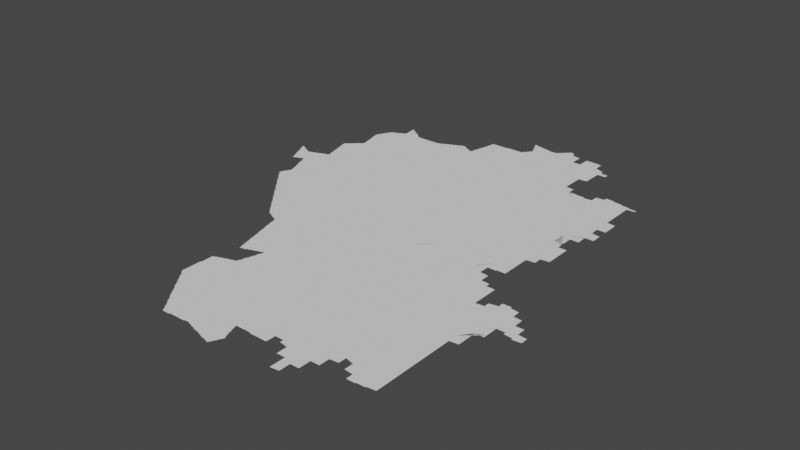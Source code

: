 # Source: new.blend  (saved by Blender 3.3.6; exported with 4.5.12 LTS)
import bpy
from mathutils import Matrix  # noqa: F401  (used for matrix-valued properties, if any)

bpy.ops.wm.read_factory_settings(use_empty=True)
scene = bpy.context.scene
scene.name = 'Scene'

# ---- collections
col_collection = bpy.data.collections.new('Collection'); scene.collection.children.link(col_collection)

# ---- node groups
ng_auto_smooth = bpy.data.node_groups.new('Auto Smooth', 'GeometryNodeTree')
_s = ng_auto_smooth.interface.new_socket(name='Geometry', in_out='OUTPUT', socket_type='NodeSocketGeometry')
_s = ng_auto_smooth.interface.new_socket(name='Geometry', in_out='INPUT', socket_type='NodeSocketGeometry')
_s = ng_auto_smooth.interface.new_socket(name='Angle', in_out='INPUT', socket_type='NodeSocketFloat')
_s.subtype = 'ANGLE'
_s.min_value = 0.0
_s.max_value = 3.142
ng_auto_smooth.is_modifier = True
_N = ng_auto_smooth.nodes; _L = ng_auto_smooth.links
n0 = _N.new('NodeGroupOutput'); n0.name = 'Group Output'; n0.location = (480, -100)
n1 = _N.new('NodeGroupInput'); n1.name = 'Group Input'; n1.location = (-420, -300)
n2 = _N.new('NodeGroupInput'); n2.name = 'Group Input.001'; n2.location = (-60, -100)
n3 = _N.new('GeometryNodeSetShadeSmooth'); n3.name = 'Set Shade Smooth'; n3.location = (120, -100)
n3.domain = 'EDGE'
n4 = _N.new('GeometryNodeSetShadeSmooth'); n4.name = 'Set Shade Smooth.001'; n4.location = (300, -100)
n5 = _N.new('GeometryNodeInputMeshEdgeAngle'); n5.name = 'Edge Angle'; n5.location = (-420, -220)
n6 = _N.new('GeometryNodeInputEdgeSmooth'); n6.name = 'Is Edge Smooth'; n6.location = (-60, -160)
n7 = _N.new('GeometryNodeInputShadeSmooth'); n7.name = 'Is Face Smooth'; n7.location = (-240, -340)
n8 = _N.new('FunctionNodeBooleanMath'); n8.name = 'Boolean Math'; n8.location = (-60, -220)
n9 = _N.new('FunctionNodeCompare'); n9.name = 'Compare'; n9.location = (-240, -180)
n9.operation = 'LESS_EQUAL'
_L.new(n5.outputs[0], n9.inputs[0])
_L.new(n4.outputs[0], n0.inputs[0])
_L.new(n1.outputs[1], n9.inputs[1])
_L.new(n9.outputs[0], n8.inputs[0])
_L.new(n7.outputs[0], n8.inputs[1])
_L.new(n2.outputs[0], n3.inputs[0])
_L.new(n6.outputs[0], n3.inputs[1])
_L.new(n3.outputs[0], n4.inputs[0])
_L.new(n8.outputs[0], n3.inputs[2])
n0.is_active_output = True

# ---- world
world_world = bpy.data.worlds.new('World'); scene.world = world_world
world_world.use_nodes = True; world_world.node_tree.nodes.clear()
_N = world_world.node_tree.nodes; _L = world_world.node_tree.links
n0 = _N.new('ShaderNodeOutputWorld'); n0.name = 'World Output'; n0.location = (300, 300)
n1 = _N.new('ShaderNodeBackground'); n1.name = 'Background'; n1.location = (10, 300)
n1.inputs[0].default_value = (0.05088, 0.05088, 0.05088, 1.0)
_L.new(n1.outputs[0], n0.inputs[0])
n0.is_active_output = True
world_world.color = (0.05088, 0.05088, 0.05088)
world_world.use_sun_shadow = False
world_world.sun_shadow_jitter_overblur = 0.0

# ---- meshes
me_mesh = bpy.data.meshes.new('Mesh')
me_mesh.from_pydata([(97.36, 18.56, -4.162e-08), (97.38, 18.52, -5.375e-08), (97.37, 18.53, -8.147e-08), (97.4, 18.47, -6.68e-08), (97.39, 18.49, -8.909e-08), (97.39, 18.51, -9.597e-08), (97.37, 18.55, -9.687e-08), (97.42, 18.42, -4.162e-08), (97.42, 18.43, -7.581e-08), (97.41, 18.45, -8.914e-08), (97.41, 18.47, -9.926e-08), (97.43, 18.53, -9.891e-08), (97.41, 18.55, -8.971e-08), (97.44, 18.38, -5.951e-08), (97.43, 18.39, -8.657e-08), (97.43, 18.41, -9.234e-08), (97.45, 18.53, -1.074e-07), (97.43, 18.54, -7.195e-08), (97.46, 18.33, -6.541e-08), (97.45, 18.35, -8.694e-08), (97.45, 18.37, -9.835e-08), (97.48, 18.28, -7.387e-08), (97.48, 18.29, -7.67e-08), (97.47, 18.31, -8.934e-08), (97.47, 18.33, -9.871e-08), (97.47, 18.51, -9.777e-08), (97.47, 18.52, -6.835e-08), (97.49, 18.26, -5.865e-08), (97.49, 18.27, -9.317e-08), (97.52, 18.4, -9.988e-08), (97.49, 18.51, -8.444e-08), (97.5, 18.26, -4.162e-08), (97.51, 18.27, -9.11e-08), (97.51, 18.49, -9.681e-08), (97.51, 18.5, -6.409e-08), (97.53, 18.28, -8.306e-08), (97.53, 18.49, -9.349e-08), (97.54, 18.5, -4.528e-08), (97.54, 18.28, -4.528e-08), (97.55, 18.29, -9.419e-08), (97.55, 18.5, -7.799e-08), (97.57, 18.29, -8.49e-08), (97.59, 18.31, -9.789e-08), (97.57, 18.51, -8.942e-08), (97.59, 18.3, -5.693e-08), (97.59, 18.51, -9.603e-08), (97.36, 18.57, -7.485e-08), (97.35, 18.58, -6.455e-08), (97.37, 18.57, -9.196e-08), (97.36, 18.58, -4.412e-08), (97.39, 18.56, -7.753e-08), (97.89, 17.59, -7.627e-08), (97.92, 17.56, -4.217e-08), (97.91, 17.57, -8.269e-08), (97.91, 17.59, -9.626e-08), (97.68, 17.86, -6.354e-08), (97.67, 17.86, -4.162e-08), (97.67, 17.86, -3.329e-08), (97.67, 17.86, -8.99e-08), (97.67, 17.87, -7.741e-08), (97.68, 17.87, -9.195e-08), (97.68, 17.88, -4.412e-08), (97.7, 17.83, -7.037e-08), (97.69, 17.85, -1.009e-07), (97.69, 17.89, -9.317e-08), (97.69, 17.91, -7.489e-08), (97.71, 17.81, -7.698e-08), (97.71, 17.83, -9.627e-08), (97.74, 17.78, -4.217e-08), (97.73, 17.79, -7.798e-08), (97.73, 17.81, -9.926e-08), (97.71, 17.93, -8.91e-08), (97.76, 17.76, -8.1e-08), (97.75, 17.77, -8.814e-08), (97.73, 17.97, -9.937e-08), (97.78, 17.74, -6.597e-08), (97.77, 17.75, -9.294e-08), (97.79, 17.71, -7.491e-08), (97.79, 17.73, -9.519e-08), (97.81, 17.69, -5.501e-08), (97.81, 17.71, -9.848e-08), (97.84, 17.66, -7.597e-08), (97.83, 17.67, -8.587e-08), (97.86, 17.64, -6.354e-08), (97.85, 17.65, -9.094e-08), (97.96, 17.9, -9.988e-08), (97.88, 17.61, -7.166e-08), (97.87, 17.63, -9.399e-08), (97.89, 17.61, -9.76e-08), (97.66, 18.2, -4.162e-08), (97.66, 18.21, -7.401e-08), (97.65, 18.23, -8.751e-08), (97.68, 18.15, -6.3e-08), (97.67, 18.17, -9.786e-08), (97.67, 18.19, -9.234e-08), (97.7, 17.92, -4.412e-08), (97.7, 18.1, -4.528e-08), (97.7, 18.11, -8.025e-08), (97.69, 18.13, -8.914e-08), (97.69, 18.15, -9.761e-08), (97.72, 17.95, -7.753e-08), (97.72, 17.96, -4.162e-08), (97.72, 18.04, -6.515e-08), (97.72, 18.05, -8.722e-08), (97.71, 18.07, -8.694e-08), (97.71, 18.09, -9.518e-08), (97.85, 18.13, -9.988e-08), (97.73, 18.01, -9.453e-08), (97.73, 18.03, -9.122e-08), (97.74, 17.99, -9.814e-08), (97.91, 18.01, -4.994e-08), (97.61, 18.31, -4.162e-08), (97.61, 18.31, -8.99e-08), (97.61, 18.34, -9.988e-08), (97.62, 18.3, -4.162e-08), (97.62, 18.31, -4.772e-08), (97.62, 18.31, -8.99e-08), (97.6, 18.31, -6.859e-08), (97.6, 18.52, -7.521e-08), (97.61, 18.52, -8.152e-08), (97.64, 18.26, -7.618e-08), (97.64, 18.27, -8.152e-08), (97.63, 18.29, -9.09e-08), (97.63, 18.31, -9.926e-08), (97.63, 18.53, -8.934e-08), (97.65, 18.25, -9.716e-08), (97.65, 18.53, -9.829e-08), (97.65, 18.54, -6.3e-08), (97.66, 18.36, -9.988e-08), (97.67, 18.55, -8.407e-08), (97.69, 18.55, -8.136e-08), (97.93, 18.43, -9.988e-08), (97.75, 18.57, -8.517e-08), (97.77, 18.59, -9.922e-08), (97.7, 18.56, -3.329e-08), (97.7, 18.86, -4.578e-08), (97.7, 18.87, -7.568e-08), (97.71, 18.56, -6.972e-08), (97.72, 18.77, -4.661e-08), (97.72, 18.79, -7.658e-08), (97.71, 18.81, -8.639e-08), (97.71, 18.83, -9.128e-08), (97.71, 18.85, -9.688e-08), (97.73, 18.57, -8.6e-08), (97.74, 18.69, -5.76e-08), (97.74, 18.71, -9.169e-08), (97.73, 18.73, -8.961e-08), (97.73, 18.75, -9.073e-08), (97.73, 18.77, -9.688e-08), (97.76, 18.58, -4.162e-08), (97.76, 18.61, -6.049e-08), (97.76, 18.63, -8.236e-08), (97.75, 18.65, -8.823e-08), (97.75, 18.67, -9.104e-08), (97.82, 18.87, -9.988e-08), (97.77, 18.61, -9.98e-08), (97.75, 18.69, -9.954e-08), (97.68, 18.94, -4.439e-08), (97.68, 18.94, -4.162e-08), (97.69, 18.89, -9.44e-08), (97.69, 18.91, -8.963e-08), (97.69, 18.93, -9.439e-08), (97.69, 18.95, -8.602e-08), (97.71, 18.97, -9.176e-08), (97.7, 18.96, -6.562e-08), (97.73, 18.99, -8.094e-08), (97.75, 18.99, -9.926e-08), (97.75, 19.01, -7.732e-08), (97.77, 19.01, -9.926e-08), (97.77, 19.03, -7.55e-08), (97.79, 19.03, -9.76e-08), (97.79, 19.05, -7.468e-08), (97.81, 19.05, -9.681e-08), (97.81, 19.07, -7.135e-08), (97.83, 19.07, -9.129e-08), (97.83, 19.08, -7.132e-08), (97.84, 19.19, -4.661e-08), (97.85, 19.09, -9.399e-08), (97.86, 19.13, -8.157e-08), (97.85, 19.15, -8.768e-08), (97.85, 19.17, -9.44e-08), (97.85, 19.19, -9.692e-08), (97.86, 19.11, -8.732e-08), (97.93, 19.18, -9.988e-08), (97.8, 19.38, -4.439e-08), (97.8, 19.39, -6.972e-08), (97.8, 19.41, -6.409e-08), (97.82, 19.29, -7.747e-08), (97.82, 19.31, -7.937e-08), (97.81, 19.33, -8.928e-08), (97.81, 19.35, -9.111e-08), (97.81, 19.37, -9.61e-08), (97.81, 19.41, -9.681e-08), (97.81, 19.43, -8.067e-08), (97.82, 19.44, -5.771e-08), (97.84, 19.21, -7.425e-08), (97.84, 19.23, -8.435e-08), (97.83, 19.25, -9.481e-08), (97.83, 19.27, -9.884e-08), (97.83, 19.29, -9.926e-08), (97.83, 19.45, -9.885e-08), (97.83, 19.47, -7.821e-08), (97.84, 19.48, -5.438e-08), (97.94, 19.35, -9.988e-08), (97.85, 19.49, -8.737e-08), (97.85, 19.51, -8.147e-08), (98.02, 19.5, -9.988e-08), (97.86, 19.52, -4.412e-08), (97.87, 19.53, -9.317e-08), (97.88, 19.55, -7.713e-08), (97.88, 19.56, -6.526e-08), (97.89, 19.57, -8.908e-08), (97.9, 19.58, -4.412e-08), (97.93, 19.59, -9.654e-08), (97.91, 19.59, -8.032e-08), (98.16, 17.27, -7.391e-08), (98.17, 17.25, -7.935e-08), (98.17, 17.27, -9.63e-08), (98.2, 17.22, -4.412e-08), (98.19, 17.23, -7.904e-08), (98.22, 17.2, -6.126e-08), (98.21, 17.21, -8.669e-08), (98.24, 17.17, -7.132e-08), (98.23, 17.19, -9.317e-08), (97.94, 17.54, -7.897e-08), (97.93, 17.55, -8.905e-08), (97.96, 17.52, -6.597e-08), (97.95, 17.53, -9.282e-08), (97.96, 17.7, -9.988e-08), (97.98, 17.49, -7.391e-08), (97.97, 17.51, -9.372e-08), (98.0, 17.46, -3.329e-08), (97.99, 17.47, -7.894e-08), (97.99, 17.49, -9.848e-08), (98.02, 17.44, -5.527e-08), (98.01, 17.45, -8.469e-08), (98.04, 17.42, -6.023e-08), (98.03, 17.43, -8.904e-08), (98.06, 17.39, -7.132e-08), (98.05, 17.41, -9.839e-08), (98.07, 17.37, -7.55e-08), (98.07, 17.39, -9.788e-08), (98.1, 17.34, -4.217e-08), (98.09, 17.35, -8.229e-08), (98.09, 17.37, -9.926e-08), (98.12, 17.32, -5.28e-08), (98.11, 17.33, -8.791e-08), (98.14, 17.3, -8.352e-08), (98.13, 17.31, -9.282e-08), (98.24, 17.34, -9.988e-08), (98.15, 17.29, -9.197e-08), (98.28, 17.68, -9.988e-08), (98.25, 17.93, -9.988e-08), (98.0, 18.0, -8.74e-08), (98.05, 18.14, -9.988e-08), (98.32, 18.4, -9.988e-08), (98.09, 18.88, -9.988e-08), (98.39, 18.72, -9.988e-08), (98.2, 19.23, -9.988e-08), (97.94, 19.6, -4.412e-08), (97.95, 19.61, -8.032e-08), (97.97, 19.61, -9.208e-08), (97.98, 19.62, -4.162e-08), (97.99, 19.62, -7.753e-08), (98.01, 19.63, -9.11e-08), (98.02, 19.64, -4.162e-08), (98.03, 19.64, -7.753e-08), (98.05, 19.65, -9.095e-08), (98.06, 19.67, -7.708e-08), (98.06, 19.69, -8.747e-08), (98.06, 19.71, -9.327e-08), (98.06, 19.73, -9.552e-08), (98.05, 19.75, -8.721e-08), (98.05, 19.77, -8.99e-08), (98.05, 19.79, -8.952e-08), (98.05, 19.81, -9.156e-08), (98.04, 19.83, -3.329e-08), (98.05, 19.83, -4.994e-08), (98.05, 19.83, -4.994e-08), (98.05, 19.83, -3.329e-08), (98.05, 19.82, -1.33e-07), (98.05, 19.83, -5.993e-08), (98.05, 19.82, -7.491e-08), (98.24, 19.6, -9.988e-08), (98.07, 19.77, -9.988e-08), (98.08, 19.8, -8.338e-08), (98.07, 19.81, -8.92e-08), (98.06, 19.82, -4.162e-08), (98.09, 19.79, -9.158e-08), (98.17, 19.73, -9.759e-08), (98.11, 19.77, -9.135e-08), (98.11, 19.78, -7.299e-08), (98.13, 19.77, -8.269e-08), (98.15, 19.75, -9.067e-08), (98.14, 19.76, -4.412e-08), (98.17, 19.74, -6.748e-08), (98.2, 19.72, -6.542e-08), (98.19, 19.73, -7.713e-08), (98.21, 19.71, -8.557e-08), (98.23, 19.69, -9.294e-08), (98.22, 19.7, -5.28e-08), (98.5, 16.95, -5.916e-08), (98.52, 16.87, -5.327e-08), (98.52, 16.89, -7.976e-08), (98.51, 16.91, -8.768e-08), (98.51, 16.93, -9.119e-08), (98.51, 16.95, -9.926e-08), (98.54, 16.8, -4.578e-08), (98.54, 16.81, -7.425e-08), (98.53, 16.83, -8.49e-08), (98.53, 16.85, -9.227e-08), (98.53, 16.87, -9.786e-08), (98.56, 16.72, -6.451e-08), (98.56, 16.73, -6.784e-08), (98.56, 16.75, -8.386e-08), (98.55, 16.77, -8.963e-08), (98.55, 16.79, -9.532e-08), (98.25, 17.15, -7.55e-08), (98.25, 17.17, -9.677e-08), (98.28, 17.12, -4.217e-08), (98.27, 17.13, -8.186e-08), (98.27, 17.15, -9.721e-08), (98.3, 17.1, -5.327e-08), (98.29, 17.11, -8.768e-08), (98.32, 17.08, -6.873e-08), (98.31, 17.09, -9.367e-08), (98.33, 17.06, -6.409e-08), (98.33, 17.07, -9.859e-08), (98.35, 17.05, -9.19e-08), (98.37, 17.04, -8.101e-08), (98.37, 17.05, -9.681e-08), (98.39, 17.03, -8.566e-08), (98.41, 17.02, -6.409e-08), (98.41, 17.03, -9.642e-08), (98.43, 17.01, -8.981e-08), (98.45, 17.0, -6.409e-08), (98.45, 17.01, -9.681e-08), (98.48, 17.23, -9.988e-08), (98.47, 16.99, -8.566e-08), (98.5, 16.97, -9.539e-08), (98.49, 16.99, -9.677e-08), (98.52, 17.77, -9.988e-08), (98.49, 18.03, -9.988e-08), (98.53, 19.13, -9.988e-08), (98.48, 19.45, -9.988e-08), (98.25, 19.67, -9.848e-08), (98.25, 19.68, -6.869e-08), (98.27, 19.67, -9.364e-08), (98.29, 19.67, -9.364e-08), (98.31, 19.67, -9.364e-08), (98.33, 19.67, -9.364e-08), (98.35, 19.67, -9.364e-08), (98.37, 19.67, -9.364e-08), (98.39, 19.67, -9.364e-08), (98.41, 19.67, -9.364e-08), (98.43, 19.67, -9.364e-08), (98.45, 19.67, -9.364e-08), (98.47, 19.67, -9.364e-08), (98.49, 19.67, -9.364e-08), (98.51, 19.67, -9.364e-08), (98.53, 19.67, -9.364e-08), (98.55, 19.67, -9.38e-08), (98.56, 19.68, -3.329e-08), (98.82, 15.34, -4.217e-08), (98.81, 15.35, -9.741e-08), (98.84, 15.31, -6.516e-08), (98.83, 15.33, -8.978e-08), (98.85, 15.29, -7.713e-08), (98.85, 15.31, -9.419e-08), (98.88, 15.26, -7.611e-08), (98.87, 15.27, -8.557e-08), (98.6, 15.64, -3.329e-08), (98.59, 15.65, -7.877e-08), (98.59, 15.67, -9.623e-08), (98.62, 15.62, -6.326e-08), (98.61, 15.63, -8.718e-08), (98.64, 15.59, -7.412e-08), (98.63, 15.61, -9.317e-08), (98.69, 15.72, -9.988e-08), (98.66, 15.56, -4.217e-08), (98.65, 15.57, -8.186e-08), (98.65, 15.59, -9.848e-08), (98.68, 15.54, -6.633e-08), (98.67, 15.55, -9.122e-08), (98.69, 15.51, -7.658e-08), (98.69, 15.53, -9.253e-08), (98.72, 15.48, -5.327e-08), (98.71, 15.49, -8.536e-08), (98.71, 15.51, -9.652e-08), (98.74, 15.45, -6.973e-08), (98.73, 15.47, -8.936e-08), (98.75, 15.43, -5.502e-08), (98.75, 15.45, -9.867e-08), (98.78, 15.4, -6.326e-08), (98.77, 15.41, -9.523e-08), (98.8, 15.37, -7.283e-08), (98.79, 15.39, -9.117e-08), (98.81, 15.37, -9.713e-08), (98.59, 15.69, -9.156e-08), (98.59, 15.71, -9.156e-08), (98.59, 15.75, -9.622e-08), (98.59, 15.77, -8.975e-08), (98.59, 15.79, -9.323e-08), (98.59, 15.81, -8.99e-08), (98.59, 15.83, -8.99e-08), (98.59, 15.85, -8.99e-08), (98.6, 15.89, -8.74e-08), (98.6, 15.91, -8.74e-08), (98.6, 15.93, -8.74e-08), (98.6, 15.95, -8.74e-08), (98.6, 15.97, -8.968e-08), (98.6, 15.99, -8.324e-08), (98.59, 15.87, -9.6e-08), (98.8, 15.95, -9.988e-08), (98.6, 16.01, -8.324e-08), (98.6, 16.03, -7.547e-08), (98.61, 16.03, -8.953e-08), (98.63, 16.03, -9.926e-08), (98.63, 16.04, -6.459e-08), (98.65, 16.05, -8.49e-08), (98.67, 16.05, -9.221e-08), (98.68, 16.06, -4.162e-08), (98.67, 16.32, -7.339e-08), (98.73, 16.07, -9.865e-08), (98.69, 16.06, -7.142e-08), (98.69, 16.32, -6.459e-08), (98.71, 16.07, -8.664e-08), (98.74, 16.08, -4.412e-08), (98.77, 16.09, -9.738e-08), (98.75, 16.08, -7.937e-08), (98.79, 16.09, -9.73e-08), (98.8, 16.1, -5.375e-08), (98.81, 16.1, -8.152e-08), (98.83, 16.11, -9.269e-08), (98.85, 16.11, -9.533e-08), (98.85, 16.13, -8.159e-08), (98.86, 16.15, -6.207e-08), (98.87, 16.17, -9.103e-08), (98.88, 16.21, -7.277e-08), (98.6, 16.58, -4.606e-08), (98.6, 16.59, -7.753e-08), (98.59, 16.61, -8.707e-08), (98.59, 16.63, -9.104e-08), (98.62, 16.5, -4.439e-08), (98.62, 16.51, -7.436e-08), (98.61, 16.53, -8.564e-08), (98.61, 16.55, -9.179e-08), (98.61, 16.57, -9.973e-08), (98.59, 16.65, -9.788e-08), (98.64, 16.42, -3.329e-08), (98.64, 16.43, -6.326e-08), (98.64, 16.45, -8.334e-08), (98.63, 16.47, -8.92e-08), (98.63, 16.49, -9.968e-08), (98.66, 16.35, -7.807e-08), (98.66, 16.37, -8.016e-08), (98.65, 16.39, -8.823e-08), (98.65, 16.41, -9.562e-08), (98.67, 16.33, -9.073e-08), (98.67, 16.35, -9.77e-08), (98.69, 16.33, -9.752e-08), (98.71, 16.33, -8.972e-08), (98.73, 16.33, -7.973e-08), (98.75, 16.34, -5.845e-08), (98.75, 16.35, -1.011e-07), (98.84, 16.43, -9.988e-08), (98.77, 16.35, -8.85e-08), (98.79, 16.36, -7.88e-08), (98.8, 16.36, -4.528e-08), (98.81, 16.37, -9.518e-08), (98.83, 16.37, -8.694e-08), (98.85, 16.38, -7.277e-08), (99.1, 16.56, -9.988e-08), (98.86, 16.38, -4.162e-08), (98.87, 16.39, -9.31e-08), (98.58, 16.65, -5.76e-08), (98.58, 16.67, -8.157e-08), (98.57, 16.71, -9.257e-08), (98.57, 16.69, -8.71e-08), (98.69, 16.85, -9.988e-08), (98.91, 17.07, -9.988e-08), (98.8, 17.54, -9.988e-08), (98.77, 18.0, -9.988e-08), (98.98, 17.82, -9.988e-08), (98.65, 18.35, -9.988e-08), (98.93, 18.0, -8.74e-08), (98.75, 18.6, -9.988e-08), (98.75, 18.95, -9.988e-08), (99.14, 18.62, -9.988e-08), (98.75, 19.62, -9.988e-08), (98.91, 19.3, -9.988e-08), (98.91, 19.77, -9.927e-08), (98.61, 19.69, -1.006e-07), (98.57, 19.68, -7.38e-08), (98.59, 19.69, -8.894e-08), (98.61, 19.7, -7.058e-08), (98.63, 19.71, -8.684e-08), (98.65, 19.71, -9.907e-08), (98.65, 19.72, -6.564e-08), (98.67, 19.73, -8.566e-08), (98.69, 19.73, -9.681e-08), (98.69, 19.74, -5.693e-08), (98.71, 19.75, -8.714e-08), (98.73, 19.75, -9.51e-08), (98.74, 19.76, -5.438e-08), (98.75, 19.77, -8.2e-08), (98.77, 19.77, -9.317e-08), (98.78, 19.78, -4.412e-08), (98.79, 19.78, -8.091e-08), (98.81, 19.79, -9.11e-08), (98.82, 19.8, -4.162e-08), (98.83, 19.8, -7.485e-08), (98.87, 19.79, -9.699e-08), (98.86, 19.8, -7.885e-08), (98.85, 19.81, -8.314e-08), (98.9, 15.23, -6.869e-08), (98.89, 15.25, -9.294e-08), (98.92, 15.2, -6.978e-08), (98.91, 15.21, -7.935e-08), (98.91, 15.23, -9.546e-08), (98.94, 15.63, -9.988e-08), (98.94, 15.18, -6.193e-08), (98.93, 15.19, -9.568e-08), (98.96, 15.15, -7.192e-08), (98.95, 15.17, -9.394e-08), (98.98, 15.12, -7.165e-08), (98.97, 15.13, -8.229e-08), (98.97, 15.15, -9.926e-08), (99.0, 15.09, -6.516e-08), (98.99, 15.11, -9.106e-08), (99.14, 15.24, -9.988e-08), (99.01, 15.07, -7.787e-08), (99.01, 15.09, -1.016e-07), (99.03, 15.06, -7.138e-08), (99.05, 15.06, -7.491e-08), (99.07, 15.06, -5.427e-08), (99.09, 15.06, -6.819e-08), (99.1, 15.06, -4.578e-08), (99.11, 15.07, -9.614e-08), (99.13, 15.07, -9.364e-08), (99.15, 15.07, -9.253e-08), (99.17, 15.07, -9.756e-08), (99.19, 15.07, -9.174e-08), (99.12, 15.9, -9.988e-08), (98.87, 16.15, -9.935e-08), (98.87, 16.19, -9.463e-08), (98.88, 16.22, -6.63e-08), (98.89, 16.25, -8.897e-08), (98.9, 16.27, -7.955e-08), (98.9, 16.29, -5.845e-08), (98.89, 16.23, -9.679e-08), (98.91, 16.29, -9.77e-08), (99.06, 16.26, -9.988e-08), (98.91, 16.31, -9.742e-08), (98.89, 16.39, -8.529e-08), (98.91, 16.41, -9.881e-08), (98.91, 16.33, -8.523e-08), (98.92, 16.35, -6.784e-08), (98.92, 16.36, -3.329e-08), (98.91, 16.4, -6.459e-08), (98.93, 16.37, -9.919e-08), (98.93, 16.4, -4.994e-08), (98.93, 16.4, -3.329e-08), (98.93, 16.4, -3.329e-08), (98.93, 16.41, -5.993e-08), (98.93, 16.4, -7.704e-08), (98.93, 16.41, -6.991e-08), (98.95, 16.42, -9.988e-08), (98.92, 16.41, -8.279e-08), (98.93, 16.39, -9.364e-08), (99.29, 16.92, -9.988e-08), (99.28, 17.31, -9.988e-08), (99.12, 17.53, -9.988e-08), (99.01, 17.94, -9.988e-08), (99.14, 17.95, -9.988e-08), (99.32, 17.87, -9.988e-08), (99.01, 18.24, -9.988e-08), (99.07, 18.03, -9.364e-08), (99.3, 18.26, -9.988e-08), (99.15, 19.22, -9.988e-08), (99.06, 18.98, -9.988e-08), (99.13, 19.5, -9.988e-08), (98.89, 19.79, -8.032e-08), (98.9, 19.78, -4.412e-08), (99.01, 19.71, -9.988e-08), (98.93, 19.76, -7.753e-08), (98.95, 19.75, -9.062e-08), (98.94, 19.76, -4.162e-08), (98.97, 19.74, -6.995e-08), (98.98, 19.73, -7.824e-08), (99.0, 19.73, -5.586e-08), (98.98, 19.74, -3.329e-08), (99.0, 19.74, -4.162e-08), (99.01, 19.75, -9.349e-08), (99.01, 19.77, -8.963e-08), (99.02, 19.81, -7.47e-08), (99.02, 19.82, -4.606e-08), (99.01, 19.79, -9.455e-08), (99.03, 19.83, -9.692e-08), (99.24, 19.83, -9.988e-08), (99.03, 19.85, -9.073e-08), (99.04, 19.89, -8.089e-08), (99.04, 19.91, -6.049e-08), (99.03, 19.87, -9.175e-08), (99.05, 19.91, -9.816e-08), (99.05, 19.93, -9.415e-08), (99.05, 19.95, -8.897e-08), (99.06, 19.97, -8.386e-08), (99.06, 19.99, -7.14e-08), (99.06, 20.0, -4.578e-08), (99.07, 20.01, -9.662e-08), (99.07, 20.03, -9.111e-08), (99.07, 20.05, -8.639e-08), (99.08, 20.08, -5.827e-08), (99.08, 20.07, -9.516e-08), (99.09, 20.08, -7.491e-08), (99.11, 20.08, -7.491e-08), (99.13, 20.08, -8.351e-08), (99.17, 20.08, -9.27e-08), (99.15, 20.08, -8.005e-08), (99.19, 20.08, -8.324e-08), (99.47, 15.04, -7.351e-08), (99.49, 15.03, -9.908e-08), (99.51, 15.03, -8.914e-08), (99.21, 15.07, -9.156e-08), (99.23, 15.07, -9.156e-08), (99.25, 15.07, -9.292e-08), (99.27, 15.07, -9.272e-08), (99.29, 15.07, -8.756e-08), (99.36, 15.27, -9.988e-08), (99.31, 15.08, -9.639e-08), (99.33, 15.08, -9.003e-08), (99.35, 15.08, -8.892e-08), (99.37, 15.07, -8.942e-08), (99.4, 15.06, -4.578e-08), (99.39, 15.07, -9.79e-08), (99.41, 15.06, -7.513e-08), (99.43, 15.05, -8.738e-08), (99.6, 15.44, -9.988e-08), (99.45, 15.05, -8.966e-08), (99.29, 15.66, -9.988e-08), (99.37, 15.97, -9.988e-08), (99.42, 16.32, -9.988e-08), (99.54, 16.55, -9.988e-08), (99.54, 16.87, -9.988e-08), (99.66, 17.14, -9.988e-08), (99.5, 17.53, -9.988e-08), (99.27, 17.99, -9.364e-08), (99.5, 18.02, -9.364e-08), (99.58, 18.19, -9.988e-08), (99.49, 18.61, -9.988e-08), (99.38, 18.98, -9.988e-08), (99.7, 18.8, -9.988e-08), (99.48, 19.4, -9.988e-08), (99.41, 19.65, -9.988e-08), (99.21, 20.08, -8.985e-08), (99.23, 20.08, -8.74e-08), (99.29, 20.09, -9.787e-08), (99.27, 20.08, -9.241e-08), (99.25, 20.08, -8.74e-08), (99.31, 20.09, -8.99e-08), (99.33, 20.09, -8.99e-08), (99.35, 20.09, -8.99e-08), (99.37, 20.09, -9.355e-08), (99.41, 20.09, -9.75e-08), (99.39, 20.09, -9.435e-08), (99.55, 19.99, -9.988e-08), (99.43, 20.09, -9.094e-08), (99.45, 20.09, -9.275e-08), (99.49, 20.09, -9.884e-08), (99.47, 20.09, -9.275e-08), (99.49, 20.11, -8.043e-08), (99.5, 20.12, -7.689e-08), (99.51, 20.13, -8.048e-08), (99.52, 20.14, -5.28e-08), (99.48, 20.38, -4.162e-08), (99.48, 20.39, -4.412e-08), (99.5, 20.34, -4.162e-08), (99.5, 20.35, -7.581e-08), (99.49, 20.37, -8.914e-08), (99.48, 20.38, -9.579e-08), (99.48, 20.39, -7.491e-08), (99.49, 20.39, -4.772e-08), (99.49, 20.38, -7.852e-08), (99.52, 20.3, -5.438e-08), (99.51, 20.31, -9.148e-08), (99.51, 20.33, -9.221e-08), (99.52, 20.35, -9.988e-08), (99.51, 20.38, -7.202e-08), (99.54, 15.02, -5.375e-08), (99.53, 15.03, -9.692e-08), (99.55, 15.02, -8.016e-08), (99.64, 15.07, -9.988e-08), (99.57, 15.01, -8.723e-08), (99.6, 15.0, -4.162e-08), (99.59, 15.01, -9.349e-08), (99.61, 15.0, -9.442e-08), (99.63, 14.99, -8.946e-08), (99.65, 14.99, -9.844e-08), (99.67, 14.98, -5.76e-08), (99.67, 14.99, -9.848e-08), (99.69, 14.98, -8.646e-08), (99.71, 14.97, -8.863e-08), (99.72, 14.97, -7.441e-08), (99.73, 14.99, -6.046e-08), (99.74, 15.01, -7.753e-08), (99.75, 15.03, -9.11e-08), (99.76, 15.04, -4.162e-08), (99.73, 15.25, -9.972e-08), (99.7, 15.32, -9.988e-08), (99.75, 15.21, -9.75e-08), (99.72, 15.3, -7.68e-08), (99.72, 15.31, -5.993e-08), (99.72, 15.31, -5.993e-08), (99.73, 15.27, -8.777e-08), (99.72, 15.29, -7.513e-08), (99.72, 15.31, -3.329e-08), (99.72, 15.31, -5.089e-08), (99.73, 15.31, -4.994e-08), (99.75, 15.31, -9.772e-08), (99.74, 15.31, -4.994e-08), (99.78, 15.09, -9.41e-08), (99.77, 15.15, -9.258e-08), (99.75, 15.19, -9.603e-08), (99.74, 15.23, -7.955e-08), (99.74, 15.24, -4.528e-08), (99.76, 15.05, -7.635e-08), (99.77, 15.07, -9.317e-08), (99.77, 15.13, -9.848e-08), (99.76, 15.17, -8.152e-08), (99.76, 15.18, -5.951e-08), (99.77, 15.31, -9.156e-08), (99.78, 15.08, -4.412e-08), (99.79, 15.11, -8.435e-08), (99.78, 15.13, -5.993e-08), (99.79, 15.31, -9.381e-08), (99.93, 15.4, -9.988e-08), (99.81, 15.31, -9.503e-08), (99.83, 15.31, -9.514e-08), (99.7, 15.45, -9.364e-08), (99.67, 15.62, -2.497e-08), (99.68, 15.55, 0.0), (99.68, 15.68, -4.994e-08), (99.74, 15.54, -9.988e-08), (99.74, 15.58, -9.988e-08), (99.74, 15.62, -9.988e-08), (99.69, 15.76, -9.988e-08), (99.88, 15.65, -9.988e-08), (99.65, 16.13, -9.988e-08), (100.0, 15.86, -9.988e-08), (99.93, 16.17, -9.988e-08), (99.8, 16.47, -9.988e-08), (99.84, 16.78, -9.988e-08), (99.6, 17.78, -9.988e-08), (99.79, 17.47, -9.988e-08), (99.7, 17.52, -7.491e-08), (99.67, 17.56, -2.497e-08), (99.68, 17.62, 0.0), (99.75, 17.5, -7.491e-08), (99.74, 17.58, -9.988e-08), (99.7, 17.7, -4.994e-08), (99.68, 17.76, 0.0), (99.68, 17.85, 0.0), (99.74, 17.65, -9.988e-08), (99.74, 17.74, -9.988e-08), (99.74, 17.78, -9.988e-08), (99.74, 17.82, -9.988e-08), (99.74, 17.86, -9.988e-08), (99.74, 17.9, -9.988e-08), (99.91, 17.85, -9.988e-08), (99.6, 18.0, -8.74e-08), (99.68, 18.0, 0.0), (99.67, 18.04, -2.497e-08), (99.68, 18.19, -2.497e-08), (99.68, 17.95, 0.0), (99.68, 18.12, 0.0), (99.74, 17.94, -9.988e-08), (99.74, 17.98, -9.988e-08), (99.74, 18.02, -9.988e-08), (99.72, 18.18, -9.988e-08), (99.94, 18.22, -9.988e-08), (99.84, 18.46, -9.988e-08), (99.8, 19.23, -9.988e-08), (100.1, 19.01, -9.988e-08), (99.71, 19.72, -9.988e-08), (99.53, 20.15, -9.256e-08), (99.68, 20.08, -2.497e-08), (99.71, 20.13, -8.74e-08), (99.78, 20.0, -9.988e-08), (99.9, 20.23, -9.988e-08), (99.54, 20.17, -6.796e-08), (99.54, 20.25, -6.3e-08), (99.53, 20.27, -8.498e-08), (99.53, 20.29, -9.454e-08), (99.53, 20.37, -9.36e-08), (99.52, 20.38, -4.162e-08), (99.55, 20.17, -9.587e-08), (99.55, 20.19, -7.713e-08), (99.56, 20.21, -7.277e-08), (99.55, 20.23, -8.737e-08), (99.55, 20.25, -9.885e-08), (99.55, 20.37, -8.983e-08), (99.67, 20.26, -9.988e-08), (99.57, 20.37, -8.972e-08), (99.59, 20.36, -7.937e-08), (99.62, 20.36, -6.308e-08), (99.61, 20.36, -6.187e-08), (99.63, 20.35, -9.419e-08), (99.65, 20.35, -8.942e-08), (99.67, 20.35, -8.912e-08), (99.69, 20.34, -8.001e-08), (99.71, 20.33, -9.926e-08), (99.71, 20.34, -5.69e-08), (99.73, 20.33, -9.411e-08), (99.75, 20.33, -9.231e-08), (99.77, 20.33, -8.523e-08), (99.79, 20.33, -8.147e-08), (99.81, 20.33, -9.76e-08), (99.81, 20.34, -7.166e-08), (99.83, 20.35, -9.587e-08), (99.83, 20.36, -7.135e-08), (99.85, 15.31, -9.264e-08), (99.87, 15.31, -9.774e-08), (99.9, 15.3, -4.578e-08), (99.89, 15.31, -9.752e-08), (99.91, 15.3, -4.994e-08), (99.93, 15.3, -9.021e-08), (99.95, 15.3, -7.491e-08), (99.97, 15.3, -8.351e-08), (99.99, 15.3, -8.652e-08), (100.0, 15.3, -8.992e-08), (100.0, 15.3, -8.416e-08), (100.0, 15.3, -8.904e-08), (100.1, 15.3, -7.325e-08), (100.1, 15.31, -8.694e-08), (100.1, 15.33, -9.339e-08), (100.1, 15.34, -4.162e-08), (100.1, 15.35, -7.142e-08), (100.1, 15.37, -9.251e-08), (100.1, 15.39, -9.136e-08), (100.1, 15.42, -9.118e-08), (100.1, 15.41, -5.716e-08), (100.1, 15.42, -5.438e-08), (100.1, 15.43, -9.427e-08), (100.2, 15.58, -9.988e-08), (100.1, 15.43, -9.739e-08), (100.1, 15.41, -8.032e-08), (100.2, 15.4, -4.162e-08), (100.2, 15.41, -8.452e-08), (100.2, 16.18, -9.988e-08), (100.1, 16.56, -9.988e-08), (100.1, 17.04, -9.988e-08), (100.4, 17.27, -9.988e-08), (99.88, 17.51, -9.364e-08), (100.1, 17.36, -9.988e-08), (99.99, 17.49, -9.988e-08), (100.0, 17.52, -2.497e-08), (100.1, 17.66, -9.988e-08), (100.2, 17.44, -9.988e-08), (100.1, 17.52, -7.491e-08), (100.2, 17.5, -8.74e-08), (100.3, 18.0, -9.988e-08), (100.3, 18.39, -9.988e-08), (100.1, 18.73, -9.988e-08), (100.2, 19.22, -9.988e-08), (100.1, 19.52, -9.988e-08), (99.95, 19.84, -9.988e-08), (100.2, 19.89, -9.988e-08), (99.85, 20.37, -9.449e-08), (99.86, 20.38, -6.597e-08), (99.87, 20.39, -9.399e-08), (99.88, 20.4, -8.096e-08), (99.89, 20.41, -9.306e-08), (99.9, 20.42, -7.785e-08), (99.91, 20.43, -9.185e-08), (99.92, 20.44, -7.755e-08), (99.93, 20.45, -9.067e-08), (99.94, 20.46, -5.327e-08), (99.95, 20.45, -9.587e-08), (99.95, 20.46, -6.685e-08), (99.97, 20.45, -9.003e-08), (100.0, 20.41, -9.175e-08), (99.99, 20.43, -8.587e-08), (99.98, 20.44, -3.329e-08), (100.0, 20.42, -5.28e-08), (100.1, 20.37, -9.898e-08), (100.0, 20.39, -8.439e-08), (100.0, 20.39, -9.76e-08), (100.0, 20.4, -7.166e-08), (100.1, 20.29, -8.132e-08), (100.1, 20.35, -8.303e-08), (100.1, 20.38, -4.217e-08), (100.1, 20.25, -9.762e-08), (100.1, 20.27, -7.42e-08), (100.1, 20.33, -7.491e-08), (100.1, 20.36, -6.088e-08), (100.1, 20.24, -8.189e-08), (100.1, 20.25, -8.914e-08), (100.1, 20.23, -9.531e-08), (100.4, 15.04, -5.438e-08), (100.4, 15.03, -3.329e-08), (100.4, 15.03, -4.994e-08), (100.4, 15.03, -7.136e-08), (100.4, 15.03, -6.544e-08), (100.4, 15.03, -7.953e-08), (100.4, 15.04, -8.99e-08), (100.4, 15.04, -4.162e-08), (100.3, 15.36, -6.638e-08), (100.3, 15.35, -9.103e-08), (100.3, 15.31, -6.748e-08), (100.3, 15.33, -8.626e-08), (100.3, 15.35, -9.848e-08), (100.3, 15.27, -6.409e-08), (100.3, 15.29, -8.566e-08), (100.3, 15.31, -9.208e-08), (100.3, 15.23, -6.409e-08), (100.3, 15.25, -8.469e-08), (100.3, 15.27, -9.681e-08), (100.4, 15.2, -5.771e-08), (100.4, 15.21, -8.566e-08), (100.4, 15.23, -9.681e-08), (100.4, 15.16, -5.771e-08), (100.4, 15.17, -8.424e-08), (100.4, 15.19, -9.809e-08), (100.6, 15.47, -9.988e-08), (100.4, 15.12, -5.771e-08), (100.4, 15.13, -9.001e-08), (100.4, 15.15, -9.676e-08), (100.4, 15.08, -5.438e-08), (100.4, 15.09, -8.192e-08), (100.4, 15.11, -1.005e-07), (100.4, 15.05, -8.25e-08), (100.4, 15.07, -9.548e-08), (100.5, 15.2, -9.988e-08), (100.4, 15.05, -9.317e-08), (100.4, 15.07, -9.988e-08), (100.5, 15.06, -6.326e-08), (100.5, 15.07, -8.67e-08), (100.2, 15.4, -7.753e-08), (100.2, 15.39, -8.217e-08), (100.2, 15.38, -7.401e-08), (100.2, 15.37, -8.785e-08), (100.2, 15.37, -9.976e-08), (100.4, 15.83, -9.988e-08), (100.6, 16.16, -9.988e-08), (100.5, 16.56, -9.988e-08), (100.3, 16.82, -9.988e-08), (100.6, 16.97, -9.988e-08), (100.6, 17.26, -9.988e-08), (100.2, 17.5, -7.491e-08), (100.3, 17.51, -6.243e-08), (100.4, 17.48, -9.988e-08), (100.5, 17.49, -8.74e-08), (100.5, 17.62, -9.988e-08), (100.8, 17.7, -9.988e-08), (100.6, 18.08, -9.988e-08), (100.7, 18.43, -9.988e-08), (100.5, 18.88, -9.988e-08), (100.5, 19.25, -9.988e-08), (100.4, 19.55, -9.988e-08), (100.6, 19.41, -9.988e-08), (100.5, 19.53, -9.193e-08), (100.4, 19.69, -9.666e-08), (100.4, 19.73, -9.447e-08), (100.4, 19.81, -9.664e-08), (100.4, 19.72, -7.048e-08), (100.4, 19.75, -8.751e-08), (100.4, 19.77, -9.234e-08), (100.4, 19.61, -9.322e-08), (100.4, 19.65, -8.732e-08), (100.4, 19.67, -9.51e-08), (100.4, 19.71, -7.513e-08), (100.4, 19.79, -7.581e-08), (100.4, 19.83, -9.926e-08), (100.5, 19.55, -9.542e-08), (100.5, 19.57, -9.27e-08), (100.4, 19.63, -8.777e-08), (100.4, 19.66, -4.528e-08), (100.4, 19.83, -6.541e-08), (100.5, 19.59, -7.955e-08), (100.5, 19.6, -4.528e-08), (100.5, 20.19, -1.034e-07), (100.4, 19.85, -8.938e-08), (100.4, 19.87, -9.598e-08), (100.5, 19.91, -9.444e-08), (100.5, 19.88, -5.951e-08), (100.5, 19.89, -8.2e-08), (100.5, 19.97, -9.821e-08), (100.2, 20.23, -9.921e-08), (100.2, 20.25, -7.753e-08), (100.2, 20.26, -4.162e-08), (100.2, 20.27, -9.079e-08), (100.2, 20.29, -8.225e-08), (100.2, 20.31, -8.971e-08), (100.2, 20.33, -6.928e-08), (100.2, 20.33, -9.926e-08), (100.2, 20.37, -7.167e-08), (100.2, 20.35, -9.481e-08), (100.3, 20.37, -1.118e-07), (100.3, 20.39, -8.684e-08), (100.3, 20.4, -6.088e-08), (100.3, 20.4, -8.108e-08), (100.3, 20.25, -9.988e-08), (100.3, 20.4, -7.491e-08), (100.3, 20.4, -7.491e-08), (100.3, 20.4, -7.491e-08), (100.4, 20.35, -7.859e-08), (100.3, 20.37, -9.208e-08), (100.3, 20.39, -8.092e-08), (100.3, 20.4, -5.827e-08), (100.4, 20.31, -9.848e-08), (100.4, 20.33, -8.737e-08), (100.5, 20.21, -9.9e-08), (100.4, 20.25, -9.835e-08), (100.4, 20.27, -9.5e-08), (100.4, 20.29, -8.565e-08), (100.4, 20.31, -6.3e-08), (100.4, 20.26, -7.166e-08), (100.4, 20.25, -8.112e-08), (100.4, 20.23, -8.98e-08), (100.4, 20.24, -5.527e-08), (100.5, 20.22, -7.166e-08), (100.5, 15.08, -6.122e-08), (100.5, 15.09, -7.935e-08), (100.5, 15.11, -9.76e-08), (100.5, 15.11, -7.025e-08), (100.5, 15.13, -9.306e-08), (100.5, 15.14, -8.475e-08), (100.5, 15.15, -8.616e-08), (100.5, 15.16, -3.329e-08), (100.5, 15.17, -7.814e-08), (100.5, 15.19, -9.681e-08), (100.6, 15.19, -6.973e-08), (100.6, 15.21, -9.294e-08), (100.6, 15.22, -5.28e-08), (100.6, 15.23, -8.557e-08), (100.6, 15.24, -3.329e-08), (100.6, 15.25, -7.679e-08), (100.6, 15.27, -9.113e-08), (100.6, 15.33, -9.943e-08), (100.6, 15.27, -6.796e-08), (100.6, 15.29, -9.196e-08), (100.6, 15.3, -7.232e-08), (100.6, 15.31, -8.505e-08), (100.7, 15.33, -8.697e-08), (100.7, 15.35, -9.052e-08), (100.7, 15.35, -6.748e-08), (100.7, 15.74, -9.988e-08), (100.7, 15.37, -9.037e-08), (100.7, 15.38, -5.527e-08), (100.7, 15.39, -8.309e-08), (100.7, 15.41, -9.926e-08), (100.7, 15.41, -7.491e-08), (100.7, 15.43, -9.508e-08), (100.7, 15.44, -6.633e-08), (100.7, 15.45, -9.067e-08), (100.8, 15.46, -9.231e-08), (100.8, 15.47, -8.229e-08), (100.8, 15.49, -9.926e-08), (100.8, 15.49, -7.299e-08), (100.8, 15.51, -9.5e-08), (100.8, 15.53, -9.778e-08), (100.8, 16.23, -9.988e-08), (100.9, 16.75, -9.988e-08), (100.9, 17.12, -9.988e-08), (100.5, 17.5, -4.994e-08), (100.6, 17.51, -9.364e-08), (100.7, 17.5, -8.74e-08), (100.8, 17.49, -8.74e-08), (100.7, 17.54, -7.491e-08), (100.8, 17.49, -7.491e-08), (100.9, 17.93, -9.988e-08), (100.8, 18.68, -9.988e-08), (100.9, 19.05, -9.988e-08), (100.8, 19.35, -9.988e-08), (100.5, 19.52, -7.194e-08), (100.5, 19.51, -9.536e-08), (100.6, 19.51, -9.363e-08), (100.6, 19.51, -9.257e-08), (100.6, 19.51, -9.024e-08), (100.6, 19.5, -8.234e-08), (100.7, 19.49, -9.875e-08), (100.7, 19.49, -9.775e-08), (100.7, 19.5, -7.072e-08), (100.6, 19.5, -6.784e-08), (100.7, 19.49, -9.253e-08), (100.7, 19.49, -8.788e-08), (100.7, 19.48, -8.894e-08), (100.8, 19.49, -7.626e-08), (100.8, 19.49, -9.848e-08), (100.8, 19.51, -8.229e-08), (100.5, 19.54, -5.375e-08), (100.5, 19.52, -7.852e-08), (100.5, 19.52, -4.439e-08), (100.8, 19.52, -4.412e-08), (100.5, 19.92, -4.162e-08), (100.5, 19.93, -7.67e-08), (100.5, 19.95, -8.934e-08), (100.5, 19.97, -6.733e-08), (100.5, 19.99, -8.723e-08), (100.5, 20.01, -9.603e-08), (100.5, 20.03, -8.714e-08), (100.5, 20.02, -5.771e-08), (100.5, 20.05, -9.317e-08), (100.6, 20.13, -1.159e-07), (100.5, 20.17, -9.594e-08), (100.5, 20.06, -4.439e-08), (100.5, 20.07, -7.67e-08), (100.5, 20.09, -8.934e-08), (100.5, 20.11, -9.926e-08), (100.6, 20.11, -6.733e-08), (100.6, 20.15, -7.926e-08), (100.6, 20.15, -5.993e-08), (100.6, 20.14, -7.262e-08), (100.6, 20.15, -8.761e-08), (100.6, 20.15, -5.868e-08), (100.5, 20.21, -7.821e-08), (100.5, 20.2, -4.412e-08), (100.5, 20.18, -6.869e-08), (100.5, 20.17, -8.238e-08), (101.0, 15.34, -6.543e-08), (101.0, 15.35, -7.749e-08), (101.0, 15.32, -4.162e-08), (101.0, 15.33, -8.403e-08), (101.0, 15.32, -4.717e-08), (101.0, 15.33, -9.77e-08), (101.0, 15.33, -9.468e-08), (101.1, 15.33, -9.128e-08), (101.1, 15.33, -8.952e-08), (101.1, 15.33, -9.04e-08), (100.8, 15.52, -6.354e-08), (100.8, 15.55, -9.427e-08), (100.8, 15.54, -4.217e-08), (100.9, 15.52, -4.217e-08), (100.9, 15.53, -8.346e-08), (100.8, 15.55, -9.801e-08), (101.0, 15.59, -9.988e-08), (100.9, 15.5, -6.126e-08), (100.9, 15.51, -8.834e-08), (100.9, 15.47, -7.025e-08), (100.9, 15.49, -9.289e-08), (100.9, 15.44, -3.329e-08), (100.9, 15.45, -7.749e-08), (100.9, 15.47, -9.408e-08), (100.9, 15.42, -4.412e-08), (100.9, 15.43, -9.243e-08), (101.0, 15.4, -6.023e-08), (101.0, 15.41, -9.566e-08), (101.0, 15.37, -7.166e-08), (101.0, 15.39, -9.399e-08), (101.0, 15.37, -9.76e-08), (101.1, 15.42, -9.988e-08), (101.2, 15.71, -9.988e-08), (100.9, 15.89, -9.988e-08), (101.1, 16.03, -9.988e-08), (100.9, 16.49, -9.988e-08), (101.2, 16.46, -9.988e-08), (101.1, 16.93, -9.547e-08), (101.1, 16.91, -8.919e-08), (101.1, 16.95, -8.975e-08), (101.1, 16.91, -9.717e-08), (101.1, 16.92, -7.283e-08), (101.1, 16.93, -8.805e-08), (101.1, 16.94, -6.023e-08), (101.0, 17.29, -8.226e-08), (101.0, 17.27, -9.597e-08), (101.1, 16.97, -9.111e-08), (101.1, 16.99, -9.215e-08), (101.1, 17.01, -9.458e-08), (101.1, 17.07, -8.715e-08), (101.1, 17.09, -9.105e-08), (101.1, 17.25, -1.013e-07), (101.1, 17.27, -8.256e-08), (101.1, 17.02, -5.873e-08), (101.1, 17.03, -7.006e-08), (101.1, 17.05, -7.491e-08), (101.1, 17.11, -8.788e-08), (101.1, 17.13, -8.975e-08), (101.1, 17.15, -9.111e-08), (101.1, 17.17, -9.215e-08), (101.1, 17.19, -9.458e-08), (101.1, 17.26, -5.771e-08), (101.1, 17.2, -5.872e-08), (101.1, 17.21, -4.92e-08), (101.1, 17.23, -7.491e-08), (101.1, 17.25, -7.202e-08), (100.8, 17.45, -9.635e-08), (100.8, 17.53, -7.349e-08), (100.8, 17.49, -9.597e-08), (100.8, 17.51, -9.603e-08), (100.8, 17.57, -9.813e-08), (100.9, 17.44, -7.142e-08), (100.8, 17.47, -8.25e-08), (100.8, 17.48, -5.375e-08), (100.8, 17.52, -5.951e-08), (100.8, 17.55, -8.972e-08), (100.9, 17.39, -8.231e-08), (100.9, 17.41, -9.11e-08), (100.9, 17.43, -8.152e-08), (100.9, 17.57, -8.024e-08), (100.9, 17.59, -8.745e-08), (100.9, 17.35, -9.365e-08), (100.9, 17.35, -9.926e-08), (100.9, 17.37, -8.953e-08), (100.9, 17.4, -4.162e-08), (100.9, 17.59, -8.707e-08), (100.9, 17.34, -7.154e-08), (100.9, 17.59, -9.128e-08), (100.9, 17.33, -9.235e-08), (100.9, 17.58, -4.578e-08), (100.9, 17.59, -9.525e-08), (101.0, 17.32, -7.606e-08), (100.9, 17.33, -8.032e-08), (101.0, 17.58, -9.177e-08), (101.0, 17.31, -9.34e-08), (101.0, 17.58, -8.334e-08), (101.0, 17.29, -9.405e-08), (101.0, 17.31, -8.25e-08), (101.0, 17.57, -6.881e-08), (101.0, 17.59, -8.324e-08), (101.0, 17.3, -5.438e-08), (101.0, 17.28, -5.951e-08), (101.0, 17.77, -9.558e-08), (101.0, 17.63, -9.28e-08), (101.0, 17.89, -9.754e-08), (101.0, 17.61, -8.563e-08), (101.0, 17.65, -9.804e-08), (101.0, 17.67, -9.076e-08), (101.0, 17.69, -9.275e-08), (101.0, 17.71, -9.276e-08), (101.0, 17.73, -9.77e-08), (101.0, 17.75, -7.156e-08), (101.0, 17.73, -4.717e-08), (101.0, 17.79, -8.324e-08), (101.0, 17.81, -8.563e-08), (101.0, 17.83, -8.788e-08), (101.0, 17.85, -8.952e-08), (101.0, 17.87, -9.076e-08), (101.0, 17.9, -7.373e-08), (101.0, 17.91, -8.928e-08), (101.0, 17.92, -5.327e-08), (101.0, 18.19, -9.988e-08), (101.0, 17.93, -8.928e-08), (101.1, 17.94, -5.327e-08), (101.1, 17.95, -8.928e-08), (101.1, 17.97, -8.879e-08), (101.1, 17.96, -5.327e-08), (101.1, 17.98, -5.327e-08), (101.1, 17.99, -8.928e-08), (101.1, 18.41, -9.963e-08), (101.0, 18.61, -9.988e-08), (101.1, 18.35, -9.954e-08), (101.0, 18.43, -8.824e-08), (101.0, 18.45, -9.681e-08), (101.1, 18.39, -9.687e-08), (101.1, 18.41, -8.422e-08), (101.1, 18.45, -7.275e-08), (101.1, 18.47, -9.399e-08), (101.1, 18.4, -6.193e-08), (101.1, 18.48, -6.354e-08), (101.1, 18.49, -9.083e-08), (101.1, 18.37, -8.937e-08), (101.1, 18.39, -7.635e-08), (101.1, 18.5, -5.327e-08), (101.1, 18.51, -8.87e-08), (101.2, 19.04, -9.988e-08), (100.8, 19.53, -9.016e-08), (100.8, 19.55, -9.662e-08), (101.0, 19.32, -9.988e-08), (100.9, 19.58, -9.988e-08), (101.0, 19.61, -9.927e-08), (101.1, 19.48, -9.988e-08), (100.8, 19.55, -6.748e-08), (100.8, 19.57, -7.06e-08), (100.8, 19.58, -3.329e-08), (100.9, 19.59, -9.542e-08), (100.9, 19.6, -5.868e-08), (100.9, 19.61, -9.253e-08), (100.9, 19.63, -7.166e-08), (100.9, 19.63, -9.736e-08), (100.9, 19.64, -6.352e-08), (100.9, 19.63, -9.625e-08), (100.9, 19.64, -4.578e-08), (100.9, 19.63, -9.056e-08), (100.9, 19.63, -8.796e-08), (101.0, 19.62, -8.416e-08), (101.0, 19.62, -7.39e-08), (101.0, 19.61, -9.614e-08), (101.0, 19.62, -4.578e-08), (101.0, 19.61, -9.087e-08), (101.1, 19.6, -8.416e-08), (101.1, 19.6, -6.972e-08), (101.1, 19.59, -9.58e-08), (101.1, 19.59, -9.614e-08), (101.1, 19.6, -4.578e-08), (101.1, 15.34, -8.299e-08), (101.1, 15.34, -7.588e-08), (101.2, 15.34, -5.427e-08), (101.2, 15.34, -6.054e-08), (101.2, 15.35, -9.458e-08), (101.2, 15.35, -9.188e-08), (101.2, 15.35, -9.26e-08), (101.2, 15.35, -8.848e-08), (101.3, 15.36, -8.517e-08), (101.3, 15.36, -7.547e-08), (101.3, 15.45, -1.028e-07), (101.3, 15.41, -9.458e-08), (101.3, 15.43, -9.585e-08), (101.3, 15.37, -8.952e-08), (101.3, 15.39, -9.094e-08), (101.3, 15.55, -9.313e-08), (101.3, 15.45, -4.786e-08), (101.3, 15.47, -6.948e-08), (101.3, 15.49, -7.816e-08), (101.3, 15.51, -8.359e-08), (101.3, 15.53, -8.685e-08), (101.3, 15.57, -9.156e-08), (101.3, 15.59, -9.174e-08), (101.3, 15.61, -9.264e-08), (101.3, 15.63, -9.252e-08), (101.3, 15.63, -4.661e-08), (101.3, 15.65, -6.187e-08), (101.3, 15.67, -7.588e-08), (101.3, 15.71, -9.143e-08), (101.3, 15.91, -9.566e-08), (101.3, 15.69, -8.164e-08), (101.3, 15.73, -8.848e-08), (101.3, 15.75, -9.018e-08), (101.3, 15.77, -9.156e-08), (101.3, 15.79, -9.156e-08), (101.3, 15.81, -9.144e-08), (101.3, 15.83, -9.275e-08), (101.3, 15.85, -9.275e-08), (101.3, 15.87, -9.275e-08), (101.3, 15.89, -9.215e-08), (101.3, 15.93, -9.364e-08), (101.3, 15.95, -9.364e-08), (101.3, 15.97, -9.364e-08), (101.3, 15.99, -9.921e-08), (101.3, 15.99, -4.786e-08), (101.3, 16.27, -9.864e-08), (101.3, 16.2, -9.988e-08), (101.3, 16.42, -9.988e-08), (101.3, 16.05, -8.886e-08), (101.3, 16.13, -8.319e-08), (101.3, 16.15, -8.25e-08), (101.3, 16.07, -6.187e-08), (101.3, 16.09, -7.491e-08), (101.3, 16.11, -7.491e-08), (101.3, 16.17, -8.324e-08), (101.3, 16.19, -8.324e-08), (101.3, 16.21, -8.324e-08), (101.3, 16.23, -8.324e-08), (101.3, 16.25, -8.468e-08), (101.3, 16.29, -8.694e-08), (101.3, 16.31, -9.597e-08), (101.4, 16.32, -5.375e-08), (101.3, 16.92, -9.988e-08), (101.4, 16.33, -8.514e-08), (101.4, 16.66, -9.988e-08), (101.4, 16.35, -9.221e-08), (101.4, 16.37, -8.09e-08), (101.4, 16.36, -4.162e-08), (101.4, 16.39, -8.761e-08), (101.4, 16.41, -9.848e-08), (101.4, 16.41, -6.564e-08), (101.4, 16.43, -8.498e-08), (101.4, 16.45, -9.51e-08), (101.4, 16.46, -7.256e-08), (101.4, 16.47, -8.152e-08), (101.4, 16.49, -9.024e-08), (101.4, 16.55, -9.453e-08), (101.5, 16.59, -9.519e-08), (101.1, 16.95, -8.94e-08), (101.4, 16.87, -9.988e-08), (101.6, 16.79, -9.988e-08), (101.1, 16.96, -4.217e-08), (101.2, 16.97, -8.229e-08), (101.2, 16.97, -9.926e-08), (101.2, 16.98, -7.299e-08), (101.2, 16.99, -9.508e-08), (101.2, 17.0, -6.633e-08), (101.2, 17.01, -9.067e-08), (101.2, 17.02, -4.412e-08), (101.2, 17.03, -8.346e-08), (101.2, 17.03, -9.926e-08), (101.3, 17.05, -7.658e-08), (101.3, 17.05, -9.587e-08), (101.3, 17.06, -6.597e-08), (101.3, 17.07, -9.755e-08), (101.3, 17.08, -7.243e-08), (101.3, 17.09, -8.557e-08), (101.3, 17.1, -6.04e-08), (101.3, 17.11, -7.749e-08), (101.4, 17.11, -9.149e-08), (101.4, 17.12, -6.973e-08), (101.4, 17.13, -9.294e-08), (101.4, 17.11, -9.681e-08), (101.4, 17.14, -7.518e-08), (101.4, 17.15, -8.539e-08), (101.4, 17.13, -9.587e-08), (101.4, 17.15, -7.283e-08), (101.4, 17.12, -7.135e-08), (101.1, 18.0, -5.327e-08), (101.1, 18.01, -8.24e-08), (101.1, 18.02, -5.327e-08), (101.1, 18.03, -9.947e-08), (101.2, 18.05, -9.073e-08), (101.2, 18.04, -6.126e-08), (101.2, 18.07, -9.275e-08), (101.2, 18.09, -9.275e-08), (101.2, 18.11, -9.275e-08), (101.2, 18.13, -9.275e-08), (101.2, 18.15, -9.275e-08), (101.2, 18.17, -9.275e-08), (101.2, 18.19, -9.275e-08), (101.2, 18.21, -9.275e-08), (101.2, 18.23, -9.275e-08), (101.1, 18.38, -3.329e-08), (101.1, 18.53, -8.094e-08), (101.1, 18.55, -9.926e-08), (101.1, 18.36, -6.193e-08), (101.1, 18.55, -7.627e-08), (101.2, 18.25, -9.275e-08), (101.2, 18.27, -9.275e-08), (101.2, 18.29, -9.275e-08), (101.2, 18.31, -9.275e-08), (101.2, 18.33, -9.275e-08), (101.2, 18.35, -7.693e-08), (101.1, 18.57, -9.76e-08), (101.2, 18.84, -9.988e-08), (101.2, 18.57, -7.037e-08), (101.2, 18.59, -9.492e-08), (101.2, 18.6, -6.633e-08), (101.2, 18.61, -9.099e-08), (101.2, 18.62, -5.327e-08), (101.2, 18.63, -8.768e-08), (101.3, 18.71, -9.522e-08), (101.2, 18.64, -6.578e-08), (101.2, 18.65, -8.229e-08), (101.2, 18.67, -9.926e-08), (101.2, 18.69, -9.687e-08), (101.2, 18.81, -9.777e-08), (101.2, 18.87, -9.496e-08), (101.2, 18.67, -7.627e-08), (101.3, 18.73, -8.283e-08), (101.3, 18.77, -6.334e-08), (101.2, 18.83, -9.364e-08), (101.2, 18.85, -9.364e-08), (101.3, 18.69, -6.465e-08), (101.3, 18.75, -6.48e-08), (101.3, 18.81, -4.661e-08), (101.2, 18.89, -9.814e-08), (101.2, 19.19, -9.584e-08), (101.2, 19.15, -8.324e-08), (101.2, 19.17, -9.848e-08), (101.2, 18.91, -9.188e-08), (101.2, 18.93, -9.926e-08), (101.3, 19.09, -9.754e-08), (101.3, 19.11, -9.411e-08), (101.2, 19.13, -8.975e-08), (101.2, 19.17, -5.29e-08), (101.3, 18.93, -7.299e-08), (101.3, 18.95, -9.508e-08), (101.3, 18.97, -9.064e-08), (101.3, 19.12, -6.703e-08), (101.3, 18.96, -6.873e-08), (101.3, 18.99, -6.852e-08), (101.3, 19.07, -1.002e-07), (101.3, 19.1, -7.135e-08), (101.3, 18.98, -5.327e-08), (101.3, 19.09, -7.491e-08), (101.3, 19.01, -7.814e-08), (101.3, 19.03, -9.76e-08), (101.3, 19.05, -9.926e-08), (101.3, 19.07, -7.469e-08), (101.3, 19.03, -7.025e-08), (101.3, 19.05, -7.698e-08), (101.2, 19.58, -1.012e-07), (101.2, 19.23, -9.468e-08), (101.2, 19.33, -9.15e-08), (101.2, 19.37, -7.921e-08), (101.2, 19.39, -9.614e-08), (101.2, 19.41, -9.089e-08), (101.2, 19.43, -8.975e-08), (101.2, 19.45, -8.45e-08), (101.2, 19.47, -9.587e-08), (101.2, 19.21, -9.291e-08), (101.2, 19.25, -8.571e-08), (101.2, 19.27, -7.046e-08), (101.2, 19.29, -9.36e-08), (101.2, 19.31, -9.111e-08), (101.2, 19.35, -8.359e-08), (101.2, 19.38, -4.578e-08), (101.2, 19.48, -7.135e-08), (101.2, 19.49, -9.104e-08), (101.2, 19.49, -7.135e-08), (101.2, 19.51, -9.587e-08), (101.2, 19.51, -7.275e-08), (101.1, 19.59, -9.056e-08), (101.2, 19.57, -9.885e-08), (101.2, 19.58, -6.972e-08), (101.2, 19.58, -4.578e-08), (101.2, 19.53, -9.339e-08), (101.2, 19.57, -9.469e-08), (101.2, 19.57, -8.796e-08), (101.3, 19.54, -8.71e-08), (101.3, 19.55, -9.399e-08), (101.3, 19.56, -8.416e-08), (101.3, 19.56, -6.703e-08), (101.3, 19.56, -6.564e-08), (101.4, 16.51, -7.277e-08), (101.4, 16.53, -8.711e-08), (101.5, 16.55, -6.409e-08), (101.5, 16.57, -8.49e-08), (101.5, 16.6, -4.412e-08), (101.5, 16.61, -8.025e-08), (101.5, 16.63, -8.953e-08), (101.5, 16.65, -9.926e-08), (101.5, 16.65, -6.904e-08), (101.5, 16.67, -8.751e-08), (101.5, 16.69, -9.603e-08), (101.5, 16.73, -9.708e-08), (101.5, 16.7, -5.771e-08), (101.5, 16.71, -8.407e-08), (101.6, 16.93, -9.981e-08), (101.6, 16.73, -9.221e-08), (101.6, 16.72, -8.123e-08), (101.6, 16.91, -9.906e-08), (101.6, 16.96, -6.599e-08), (101.6, 16.71, -8.738e-08), (101.6, 16.95, -8.138e-08), (101.6, 16.7, -4.162e-08), (101.6, 16.71, -9.246e-08), (101.6, 16.89, -9.659e-08), (101.6, 16.93, -7.732e-08), (101.6, 16.7, -7.142e-08), (101.6, 16.91, -7.627e-08), (101.7, 16.69, -9.25e-08), (101.7, 16.87, -9.095e-08), (101.6, 16.87, -9.76e-08), (101.6, 16.89, -7.468e-08), (101.7, 16.68, -4.439e-08), (101.7, 16.69, -9.44e-08), (101.7, 16.85, -9.208e-08), (101.7, 16.68, -7.513e-08), (101.7, 16.83, -9.04e-08), (101.7, 16.84, -7.135e-08), (101.7, 16.67, -8.694e-08), (101.7, 16.81, -9.005e-08), (101.7, 16.82, -6.703e-08), (101.7, 16.66, -4.439e-08), (101.7, 16.67, -9.43e-08), (101.7, 16.79, -9.185e-08), (101.7, 16.8, -6.633e-08), (101.7, 16.66, -4.395e-08), (101.7, 16.67, -9.083e-08), (101.8, 16.7, -9.988e-08), (101.8, 16.75, -9.006e-08), (101.7, 16.77, -9.083e-08), (101.7, 16.78, -6.126e-08), (101.5, 17.08, -8.325e-08), (101.4, 17.09, -9.399e-08), (101.4, 17.1, -6.703e-08), (101.5, 17.06, -8.054e-08), (101.5, 17.07, -9.282e-08), (101.5, 17.04, -7.632e-08), (101.5, 17.05, -9.185e-08), (101.5, 17.03, -8.928e-08), (101.5, 16.99, -8.71e-08), (101.5, 17.01, -8.791e-08), (101.5, 17.02, -5.327e-08), (101.6, 16.97, -8.518e-08), (101.5, 17.0, -4.217e-08), (101.6, 16.98, -4.217e-08), (101.8, 16.68, -6.633e-08), (101.8, 16.69, -9.5e-08), (101.8, 16.76, -5.327e-08), (101.8, 16.7, -7.283e-08), (101.8, 16.71, -9.848e-08), (101.8, 16.73, -8.743e-08), (101.8, 16.74, -5.327e-08), (101.8, 16.71, -7.935e-08), (101.8, 16.71, -5.993e-08), (101.8, 16.71, -3.329e-08), (101.8, 16.72, -8.358e-08), (101.8, 16.72, -4.217e-08), (101.8, 16.71, -6.126e-08), (101.8, 16.72, -4.217e-08), (97.4, 18.56, 3.329e-08), (97.82, 17.68, 3.329e-08), (97.72, 18.98, 3.329e-08), (98.18, 17.24, -3.66e-08), (98.86, 15.28, -3.603e-08), (98.76, 15.42, 3.329e-08), (99.02, 15.06, 3.329e-08), (98.99, 18.02, -2.497e-08), (99.46, 15.04, 3.329e-08), (99.24, 18.02, -7.491e-08), (99.74, 15.0, 4.162e-08), (100.1, 15.4, 3.329e-08), (100.1, 20.24, 4.162e-08), (100.2, 15.38, 3.329e-08), (100.4, 17.52, -2.497e-08), (100.4, 19.78, -2.3e-08), (100.2, 20.3, 3.329e-08), (100.4, 20.36, 4.162e-08), (100.6, 20.15, 3.329e-08), (100.6, 20.16, 4.217e-08), (101.1, 18.52, 4.162e-08), (101.3, 19.0, 3.329e-08), (101.2, 19.28, 4.162e-08), (101.4, 16.5, 3.329e-08), (101.6, 16.72, 4.162e-08)], [(900, 901)], [(6, 1, 2), (11, 5, 6), (16, 7, 8), (16, 8, 9), (16, 9, 10), (16, 10, 4), (17, 11, 12), (24, 18, 19), (29, 14, 16), (29, 22, 23), (29, 23, 24), (29, 24, 20), (28, 31, 27), (21, 32, 28), (33, 29, 30), (36, 29, 33), (29, 39, 35), (29, 41, 39), (128, 29, 36), (40, 128, 36), (42, 44, 41), (48, 0, 46), (49, 46, 47), (50, 6, 48), (1589, 6, 50), (57, 58, 56), (59, 60, 58), (60, 63, 55), (61, 63, 60), (67, 62, 63), (65, 63, 64), (71, 63, 65), (228, 69, 70), (228, 70, 67), (228, 67, 63), (74, 63, 71), (228, 73, 69), (78, 75, 76), (228, 76, 72), (228, 77, 78), (228, 79, 80), (228, 82, 79), (228, 86, 87), (228, 87, 84), (228, 51, 88), (128, 89, 90), (128, 90, 91), (99, 92, 93), (106, 96, 97), (106, 97, 98), (106, 98, 99), (101, 71, 100), (103, 104, 105), (106, 108, 102), (106, 102, 103), (106, 109, 107), (85, 74, 109), (110, 109, 106), (113, 111, 117), (119, 128, 118), (128, 122, 123), (128, 123, 113), (124, 126, 128), (128, 125, 120), (128, 120, 122), (131, 128, 126), (130, 131, 126), (155, 131, 133), (137, 131, 130), (148, 138, 139), (154, 139, 140), (154, 140, 141), (143, 132, 131), (154, 146, 147), (154, 147, 148), (156, 151, 152), (156, 152, 153), (133, 131, 132), (158, 161, 157), (163, 160, 161), (162, 163, 161), (154, 142, 159), (165, 154, 163), (167, 154, 166), (169, 154, 168), (171, 154, 170), (173, 154, 172), (177, 154, 174), (183, 178, 179), (183, 154, 182), (191, 184, 185), (186, 191, 185), (203, 189, 190), (192, 200, 191), (193, 200, 192), (183, 176, 195), (183, 195, 196), (203, 199, 187), (203, 187, 189), (206, 200, 201), (204, 206, 201), (198, 183, 197), (207, 204, 205), (208, 206, 204), (209, 206, 208), (213, 206, 210), (211, 213, 210), (212, 213, 211), (249, 219, 1592), (249, 1592, 217), (249, 221, 219), (225, 52, 53), (228, 225, 54), (230, 226, 227), (228, 227, 224), (228, 231, 232), (228, 232, 233), (228, 233, 230), (237, 234, 235), (241, 238, 239), (249, 239, 228), (249, 242, 243), (249, 243, 244), (249, 241, 239), (249, 245, 246), (249, 250, 247), (251, 249, 228), (252, 228, 85), (251, 228, 252), (253, 85, 110), (254, 106, 131), (254, 110, 106), (254, 85, 253), (252, 254, 255), (256, 155, 156), (256, 131, 155), (257, 131, 256), (256, 154, 183), (258, 256, 183), (258, 183, 203), (283, 258, 206), (260, 206, 213), (262, 206, 261), (265, 206, 264), (281, 277, 278), (279, 281, 278), (267, 283, 206), (268, 283, 267), (284, 272, 273), (285, 273, 274), (286, 274, 275), (287, 275, 280), (288, 271, 284), (288, 284, 285), (289, 283, 270), (289, 270, 271), (290, 271, 288), (293, 289, 290), (294, 290, 292), (295, 289, 293), (296, 283, 289), (298, 283, 296), (300, 283, 298), (479, 303, 304), (479, 304, 305), (479, 305, 306), (316, 307, 308), (479, 308, 309), (249, 222, 223), (249, 223, 221), (321, 317, 318), (321, 319, 320), (325, 322, 323), (327, 324, 325), (328, 326, 327), (327, 325, 321), (337, 321, 249), (337, 330, 328), (337, 328, 327), (333, 331, 329), (334, 332, 333), (337, 335, 336), (340, 338, 337), (341, 251, 252), (342, 252, 255), (343, 256, 258), (344, 258, 283), (346, 283, 299), (347, 283, 345), (348, 283, 347), (349, 283, 348), (350, 283, 349), (351, 283, 350), (352, 283, 351), (353, 283, 352), (354, 283, 353), (355, 283, 354), (356, 344, 355), (357, 344, 356), (358, 344, 357), (359, 344, 358), (360, 344, 359), (368, 365, 366), (375, 371, 372), (378, 376, 377), (378, 377, 375), (383, 379, 380), (378, 380, 381), (388, 385, 383), (388, 386, 387), (520, 390, 388), (520, 397, 394), (520, 394, 392), (378, 398, 399), (378, 399, 400), (402, 400, 401), (378, 402, 403), (412, 403, 404), (412, 404, 405), (406, 413, 412), (407, 413, 406), (413, 407, 408), (413, 408, 409), (410, 413, 409), (378, 400, 402), (520, 378, 413), (413, 411, 414), (415, 413, 414), (418, 413, 417), (421, 423, 420), (428, 413, 423), (427, 428, 423), (430, 413, 428), (432, 433, 430), (413, 430, 433), (436, 544, 435), (448, 440, 441), (448, 441, 442), (453, 444, 445), (457, 449, 450), (457, 450, 451), (464, 451, 452), (453, 446, 447), (457, 455, 456), (458, 425, 422), (460, 458, 459), (464, 459, 454), (464, 462, 461), (465, 466, 464), (465, 467, 466), (465, 468, 467), (465, 470, 469), (465, 471, 470), (465, 473, 471), (479, 313, 314), (479, 314, 315), (479, 315, 316), (479, 310, 311), (478, 475, 476), (479, 478, 477), (479, 477, 312), (472, 453, 479), (479, 339, 337), (480, 479, 337), (482, 341, 342), (483, 481, 482), (484, 342, 255), (486, 484, 257), (576, 482, 484), (576, 484, 486), (487, 257, 343), (488, 486, 487), (361, 492, 344), (362, 492, 361), (497, 344, 492), (496, 497, 492), (500, 489, 497), (501, 502, 500), (504, 489, 503), (507, 489, 506), (510, 489, 509), (511, 513, 489), (520, 370, 1593), (520, 1593, 368), (519, 515, 516), (520, 516, 369), (522, 517, 519), (530, 526, 527), (530, 527, 524), (520, 530, 522), (532, 1595, 531), (532, 535, 534), (530, 538, 536), (530, 539, 538), (530, 540, 539), (543, 520, 413), (544, 413, 434), (550, 545, 546), (547, 552, 550), (548, 552, 547), (549, 552, 548), (543, 413, 544), (543, 544, 545), (552, 545, 550), (551, 553, 552), (555, 474, 465), (555, 559, 554), (557, 560, 556), (558, 560, 557), (555, 567, 568), (562, 565, 561), (566, 564, 567), (567, 565, 566), (472, 555, 465), (552, 553, 560), (560, 569, 567), (552, 560, 472), (570, 472, 480), (572, 480, 481), (573, 483, 485), (577, 573, 1596), (574, 483, 573), (578, 577, 576), (580, 488, 487), (581, 490, 491), (583, 491, 582), (586, 584, 491), (587, 491, 585), (588, 584, 586), (590, 584, 589), (592, 584, 590), (594, 584, 593), (599, 597, 595), (598, 599, 595), (599, 581, 584), (599, 584, 597), (600, 599, 598), (602, 604, 601), (599, 603, 604), (605, 599, 604), (607, 599, 606), (608, 599, 607), (609, 610, 608), (611, 599, 610), (612, 599, 611), (616, 614, 615), (617, 614, 616), (618, 599, 614), (618, 614, 617), (541, 624, 542), (530, 625, 624), (530, 626, 625), (630, 627, 530), (629, 631, 630), (635, 633, 629), (629, 634, 635), (639, 637, 629), (621, 1597, 639), (622, 639, 629), (629, 530, 520), (638, 629, 640), (641, 640, 543), (642, 641, 552), (748, 641, 642), (643, 642, 472), (644, 643, 570), (645, 570, 571), (646, 571, 572), (647, 1598, 578), (575, 647, 578), (648, 575, 578), (649, 578, 488), (651, 488, 580), (651, 580, 579), (653, 651, 579), (653, 579, 581), (654, 581, 599), (784, 654, 599), (620, 655, 599), (658, 599, 655), (659, 655, 656), (661, 657, 660), (662, 599, 661), (662, 663, 599), (665, 599, 663), (670, 666, 668), (671, 672, 669), (681, 675, 676), (682, 680, 681), (687, 677, 678), (688, 678, 679), (688, 679, 683), (692, 689, 690), (696, 694, 695), (696, 695, 692), (698, 697, 696), (701, 699, 700), (692, 700, 698), (692, 704, 702), (692, 705, 704), (692, 623, 622), (708, 622, 629), (709, 708, 638), (710, 692, 708), (719, 709, 638), (715, 708, 711), (716, 711, 712), (709, 717, 713), (725, 710, 708), (692, 707, 706), (721, 727, 692), (728, 721, 692), (729, 722, 692), (730, 692, 723), (721, 732, 727), (734, 721, 728), (735, 731, 719), (741, 739, 638), (742, 740, 638), (745, 741, 740), (745, 740, 742), (736, 719, 739), (747, 739, 743), (747, 743, 744), (747, 744, 745), (747, 745, 746), (746, 638, 641), (748, 746, 641), (749, 746, 748), (750, 749, 748), (751, 748, 643), (645, 571, 646), (754, 645, 646), (757, 756, 753), (759, 755, 756), (759, 756, 757), (754, 758, 759), (753, 646, 575), (764, 760, 761), (766, 761, 762), (769, 763, 760), (769, 759, 763), (769, 764, 765), (769, 765, 766), (769, 766, 767), (769, 767, 768), (770, 753, 648), (649, 770, 648), (774, 753, 770), (776, 762, 774), (777, 774, 771), (778, 771, 772), (779, 772, 775), (779, 775, 773), (769, 768, 776), (769, 776, 777), (769, 777, 778), (769, 778, 779), (781, 779, 650), (782, 651, 653), (782, 652, 651), (783, 652, 782), (782, 653, 784), (784, 653, 654), (673, 669, 672), (785, 669, 673), (666, 669, 785), (788, 784, 666), (788, 666, 786), (789, 788, 787), (794, 687, 688), (800, 791, 792), (801, 687, 794), (796, 666, 785), (797, 802, 796), (798, 802, 797), (802, 798, 799), (802, 793, 685), (803, 685, 687), (803, 687, 801), (806, 802, 804), (807, 802, 805), (787, 666, 802), (809, 802, 808), (810, 802, 809), (811, 802, 810), (813, 802, 811), (814, 802, 813), (789, 787, 802), (815, 789, 814), (818, 789, 817), (822, 738, 736), (826, 825, 824), (826, 824, 736), (828, 827, 826), (832, 831, 830), (736, 834, 832), (736, 836, 835), (844, 736, 747), (749, 844, 747), (838, 837, 736), (736, 839, 838), (840, 1600, 839), (844, 842, 845), (849, 749, 750), (850, 750, 751), (850, 751, 752), (851, 752, 645), (851, 645, 754), (852, 851, 854), (855, 754, 853), (857, 856, 855), (858, 854, 855), (859, 855, 856), (860, 858, 859), (861, 857, 769), (861, 769, 780), (863, 781, 652), (865, 782, 784), (864, 783, 782), (866, 784, 788), (867, 865, 866), (867, 866, 789), (820, 868, 819), (869, 789, 868), (872, 789, 871), (874, 789, 873), (880, 789, 875), (876, 880, 875), (877, 878, 876), (881, 789, 880), (884, 881, 882), (887, 789, 881), (895, 890, 885), (896, 867, 789), (896, 789, 892), (898, 867, 896), (902, 903, 901), (924, 910, 911), (914, 912, 913), (924, 914, 910), (924, 916, 917), (924, 917, 914), (923, 918, 919), (924, 919, 920), (924, 920, 916), (927, 921, 922), (930, 925, 926), (932, 928, 929), (933, 926, 927), (933, 927, 923), (931, 904, 899), (935, 931, 932), (935, 936, 934), (932, 937, 935), (939, 938, 848), (939, 848, 844), (942, 939, 844), (942, 940, 939), (908, 907, 942), (924, 908, 942), (924, 942, 844), (943, 749, 849), (946, 850, 851), (947, 946, 852), (852, 854, 858), (949, 858, 860), (852, 858, 949), (951, 852, 950), (952, 852, 951), (952, 951, 1603), (953, 1603, 857), (955, 861, 862), (957, 862, 863), (957, 863, 783), (957, 783, 864), (958, 864, 865), (960, 958, 959), (959, 865, 867), (966, 963, 867), (970, 959, 962), (971, 962, 965), (964, 972, 1604), (976, 968, 969), (977, 969, 970), (979, 975, 968), (981, 867, 1002), (867, 973, 964), (982, 978, 973), (984, 986, 983), (987, 984, 981), (990, 1002, 989), (988, 867, 898), (994, 1002, 993), (1000, 1001, 999), (1002, 867, 988), (1004, 998, 1003), (1005, 998, 1004), (1006, 1002, 998), (1009, 998, 1005), (1606, 1006, 1007), (1012, 981, 1002), (1016, 1002, 1010), (1017, 1002, 1014), (1019, 1012, 1018), (930, 1023, 1022), (930, 1025, 1024), (1027, 930, 933), (933, 1029, 1028), (933, 1032, 1031), (933, 1034, 1033), (933, 1036, 1035), (924, 1038, 933), (924, 1041, 1038), (1039, 1043, 1042), (1047, 924, 943), (1039, 1045, 1044), (924, 1050, 1048), (924, 1052, 1051), (924, 1054, 1053), (1061, 924, 1047), (924, 1058, 1056), (924, 1059, 1058), (1047, 943, 944), (1153, 1047, 944), (1062, 944, 945), (1063, 945, 947), (948, 947, 852), (1064, 947, 948), (1065, 852, 952), (1065, 952, 953), (1066, 852, 1065), (1066, 1065, 953), (1067, 948, 1066), (954, 1066, 953), (1068, 948, 1067), (1069, 1067, 954), (1071, 954, 955), (1072, 956, 957), (1076, 960, 1075), (1077, 960, 1076), (1078, 960, 1077), (1079, 960, 1078), (1084, 960, 1080), (1074, 960, 1081), (1087, 1074, 1086), (1091, 961, 974), (1092, 960, 961), (1075, 960, 1092), (987, 1097, 984), (981, 1098, 987), (1101, 1102, 1100), (981, 1106, 1103), (1104, 1109, 981), (1104, 1110, 1109), (1114, 1111, 1104), (1111, 1607, 1112), (1116, 981, 1012), (1118, 1105, 981), (1608, 1104, 1119), (1125, 1122, 1123), (1151, 1123, 1120), (1151, 1126, 1125), (1151, 1128, 1127), (1151, 1129, 1128), (1061, 1130, 1060), (1131, 1132, 1061), (1136, 1131, 1047), (1138, 1133, 1134), (1136, 1138, 1135), (1145, 1141, 1142), (1136, 1143, 1140), (1151, 1148, 1149), (1136, 1147, 1145), (1151, 1121, 1150), (1136, 1151, 1147), (1152, 1136, 1153), (1154, 1153, 1062), (1156, 1154, 1155), (1155, 1062, 945), (1157, 1063, 1064), (1158, 1160, 1063), (1357, 1063, 1160), (1161, 1357, 1160), (1164, 1064, 1216), (1165, 1064, 1164), (1172, 1064, 1165), (1169, 1175, 1174), (1064, 1176, 1170), (1171, 1179, 1064), (1171, 1183, 1182), (1186, 948, 1068), (1187, 1070, 1068), (1187, 1189, 1070), (1191, 948, 1186), (1192, 1186, 1070), (1193, 1070, 1188), (1187, 1194, 1189), (1190, 1195, 1187), (1198, 948, 1191), (1201, 1064, 948), (1204, 1196, 1197), (1208, 1064, 1201), (1208, 1201, 1206), (1211, 1064, 1208), (1213, 1209, 1210), (1214, 1064, 1211), (1216, 1064, 1214), (1219, 1215, 1213), (1220, 1216, 1217), (954, 1200, 1199), (954, 1205, 1200), (1223, 954, 1226), (1223, 1225, 1213), (954, 1227, 1226), (1231, 1232, 1230), (1071, 1233, 1222), (1224, 1237, 1071), (1241, 955, 956), (1071, 1239, 1238), (1406, 1071, 1241), (1071, 1240, 1239), (1071, 1243, 1242), (1245, 1246, 1244), (1071, 1247, 1245), (1252, 1249, 1250), (1254, 1251, 1249), (1250, 1256, 1253), (1250, 1259, 1257), (1261, 1251, 1254), (1250, 1263, 1260), (1250, 1072, 1073), (1250, 956, 1072), (1430, 1250, 1073), (1090, 1074, 1089), (1267, 1074, 1266), (1268, 1073, 1074), (1270, 1074, 1269), (1271, 1268, 1270), (1094, 1266, 1090), (1272, 1267, 1266), (1273, 1275, 1267), (1276, 1277, 1275), (1269, 1074, 1275), (1269, 1275, 1277), (1278, 1279, 1277), (1281, 1269, 1279), (1282, 1279, 1280), (1284, 1269, 1283), (1285, 1269, 1284), (1286, 1269, 1285), (1287, 1269, 1286), (1271, 1270, 1289), (1291, 1271, 1290), (1294, 1271, 1291), (1151, 1296, 1295), (1151, 1297, 1296), (1151, 1299, 1298), (1151, 1300, 1299), (1151, 1301, 1300), (1305, 1301, 1151), (1305, 1303, 1302), (1305, 1304, 1303), (1306, 1309, 1305), (1151, 1312, 1305), (1310, 1314, 1151), (1152, 1321, 1319), (1154, 1152, 1153), (1323, 1325, 1152), (1154, 1330, 1152), (1324, 1334, 1154), (1335, 1324, 1154), (1341, 1154, 1340), (1342, 1340, 1156), (1340, 1353, 1341), (1342, 1354, 1340), (1357, 1156, 1063), (1358, 1356, 1355), (1361, 1362, 1360), (1342, 1365, 1364), (1342, 1369, 1368), (1372, 1342, 1359), (1373, 1357, 1162), (1374, 1156, 1357), (1359, 1156, 1374), (1376, 1357, 1373), (1379, 1357, 1378), (1381, 1357, 1380), (1383, 1357, 1382), (1386, 1357, 1385), (1387, 1389, 1357), (1388, 1389, 1387), (1357, 1389, 1390), (1391, 1357, 1390), (1393, 1357, 1392), (1397, 1357, 1394), (1396, 1397, 1394), (1400, 1397, 1398), (1401, 1398, 1399), (1402, 1397, 1400), (1071, 1403, 1248), (1407, 1408, 1406), (1412, 1406, 1241), (1418, 1261, 1262), (1424, 1241, 1251), (1250, 1420, 1264), (1250, 1422, 1420), (1250, 1431, 1429), (1250, 1433, 1432), (1250, 1435, 1434), (1437, 1250, 1430), (1250, 1439, 1438), (1441, 1444, 1440), (1447, 1442, 1430), (1437, 1449, 1441), (1450, 1445, 1430), (1451, 1430, 1442), (1453, 1265, 1268), (1455, 1265, 1453), (1265, 1456, 1452), (1461, 1454, 1455), (1265, 1462, 1457), (1464, 1466, 1463), (1468, 1265, 1458), (1467, 1470, 1464), (1468, 1472, 1467), (1474, 1476, 1473), (1478, 1486, 1271), (1488, 1479, 1268), (1492, 1480, 1271), (1493, 1481, 1482), (1478, 1494, 1486), (1611, 1489, 1490), (1499, 1292, 1293), (1478, 1271, 1292), (1502, 1478, 1501), (1500, 1497, 1495), (1503, 1498, 1497), (1508, 1506, 1505), (1508, 1509, 1507), (1342, 1612, 1370), (1371, 1512, 1342), (1372, 1514, 1371), (1359, 1517, 1372), (1359, 1519, 1518), (1522, 1359, 1375), (1522, 1523, 1521), (1525, 1375, 1374), (1527, 1613, 1526), (1375, 1526, 1522), (1531, 1525, 1529), (1375, 1530, 1527), (1534, 1375, 1528), (1535, 1528, 1525), (1375, 1532, 1533), (1537, 1534, 1528), (1538, 1536, 1375), (1541, 1375, 1534), (1544, 1375, 1539), (1546, 1375, 1544), (1549, 1375, 1546), (1553, 1375, 1549), (1556, 1551, 1552), (1543, 1556, 1552), (1558, 1543, 1375), (1560, 1375, 1553), (1562, 1357, 1397), (1565, 1357, 1561), (1567, 1357, 1564), (1568, 1374, 1566), (1571, 1374, 1568), (1572, 1525, 1374), (1573, 1569, 1570), (1574, 1572, 1569), (1557, 1575, 1556), (1577, 1558, 1559), (1557, 1578, 1576), (1580, 1557, 1558), (1582, 1584, 1583), (1588, 1579, 1580), (60, 55, 58), (113, 117, 42), (123, 114, 115), (123, 115, 116), (123, 116, 113), (280, 282, 277), (280, 275, 282), (564, 563, 568), (567, 564, 568), (565, 569, 561), (589, 584, 588), (683, 679, 680), (683, 680, 682), (712, 711, 709), (719, 718, 717), (844, 843, 736), (904, 902, 899), (904, 903, 902), (934, 905, 904), (934, 906, 905), (1111, 1113, 1104), (1112, 1113, 1111), (1585, 1587, 1579), (1582, 1587, 1585), (1583, 1587, 1582), (6, 5, 1), (4, 10, 3), (11, 4, 5), (12, 11, 6), (16, 15, 7), (11, 16, 4), (14, 20, 13), (16, 14, 15), (20, 24, 19), (29, 20, 14), (25, 29, 16), (26, 25, 16), (29, 21, 22), (30, 29, 25), (28, 32, 31), (21, 35, 32), (29, 35, 21), (34, 33, 30), (35, 39, 38), (37, 40, 36), (29, 42, 41), (113, 42, 29), (128, 113, 29), (40, 43, 128), (43, 45, 128), (48, 6, 0), (49, 48, 46), (1589, 12, 6), (57, 59, 58), (61, 64, 63), (67, 70, 66), (69, 73, 68), (74, 228, 63), (228, 72, 73), (228, 78, 76), (228, 80, 77), (79, 82, 1590), (228, 81, 82), (85, 228, 74), (84, 87, 83), (228, 84, 81), (228, 88, 86), (228, 54, 51), (128, 94, 89), (128, 93, 94), (95, 71, 65), (106, 105, 96), (93, 106, 99), (101, 74, 71), (106, 103, 105), (106, 107, 108), (128, 106, 93), (110, 85, 109), (113, 112, 111), (113, 116, 112), (45, 118, 128), (119, 124, 128), (122, 120, 121), (125, 128, 91), (127, 129, 126), (129, 130, 126), (131, 106, 128), (134, 137, 130), (136, 142, 135), (137, 143, 131), (154, 148, 139), (142, 154, 141), (145, 156, 144), (149, 133, 132), (151, 155, 150), (154, 145, 146), (156, 155, 151), (154, 156, 145), (158, 162, 161), (163, 159, 160), (162, 164, 163), (159, 142, 136), (1591, 165, 163), (163, 154, 159), (165, 166, 154), (167, 168, 154), (169, 170, 154), (171, 172, 154), (173, 174, 154), (175, 177, 174), (177, 182, 154), (178, 183, 182), (180, 183, 179), (186, 192, 191), (189, 187, 188), (191, 203, 190), (194, 200, 193), (183, 181, 176), (197, 183, 196), (203, 198, 199), (200, 203, 191), (202, 204, 201), (183, 180, 181), (206, 203, 200), (207, 208, 204), (209, 210, 206), (212, 214, 213), (217, 1592, 216), (219, 221, 218), (221, 223, 220), (54, 225, 53), (228, 224, 225), (228, 230, 227), (230, 233, 229), (228, 235, 231), (228, 237, 235), (237, 239, 236), (228, 239, 237), (241, 244, 240), (249, 246, 242), (241, 249, 244), (249, 248, 245), (249, 247, 248), (250, 217, 215), (249, 217, 250), (254, 253, 110), (254, 252, 85), (131, 255, 254), (154, 256, 156), (257, 255, 131), (203, 183, 198), (206, 258, 203), (259, 260, 213), (260, 261, 206), (262, 263, 206), (263, 264, 206), (265, 266, 206), (266, 267, 206), (281, 280, 277), (269, 283, 268), (284, 271, 272), (285, 284, 273), (286, 285, 274), (287, 286, 275), (270, 283, 269), (290, 289, 271), (291, 290, 288), (294, 293, 290), (297, 296, 289), (300, 299, 283), (303, 311, 302), (479, 316, 308), (310, 479, 309), (479, 311, 303), (249, 318, 222), (249, 321, 318), (321, 323, 319), (321, 325, 323), (337, 327, 321), (337, 329, 330), (337, 333, 329), (337, 334, 333), (337, 336, 334), (337, 338, 335), (339, 306, 301), (337, 339, 340), (339, 479, 306), (251, 337, 249), (341, 337, 251), (342, 341, 252), (257, 484, 255), (343, 257, 256), (344, 343, 258), (346, 345, 283), (355, 344, 283), (360, 361, 344), (364, 366, 363), (364, 368, 366), (368, 1593, 367), (373, 375, 372), (375, 377, 374), (373, 378, 375), (378, 381, 376), (378, 383, 380), (383, 385, 382), (385, 388, 384), (378, 388, 383), (388, 390, 386), (390, 392, 389), (378, 520, 388), (391, 394, 1594), (520, 392, 390), (394, 396, 393), (392, 394, 391), (396, 397, 395), (394, 397, 396), (520, 364, 397), (378, 373, 398), (412, 378, 403), (411, 413, 410), (413, 378, 412), (415, 416, 413), (416, 417, 413), (418, 419, 413), (419, 420, 413), (420, 423, 413), (421, 424, 423), (424, 426, 423), (427, 429, 428), (431, 432, 430), (433, 434, 413), (435, 544, 434), (440, 447, 439), (444, 453, 443), (446, 453, 445), (448, 447, 440), (464, 457, 451), (453, 464, 452), (457, 454, 455), (458, 460, 425), (464, 460, 459), (457, 464, 454), (460, 464, 461), (462, 464, 463), (453, 465, 464), (465, 469, 468), (472, 465, 453), (465, 474, 473), (479, 312, 313), (478, 448, 475), (479, 448, 478), (479, 447, 448), (479, 453, 447), (341, 481, 337), (481, 480, 337), (482, 481, 341), (484, 482, 342), (485, 483, 482), (487, 486, 257), (490, 343, 344), (489, 490, 344), (490, 487, 343), (491, 490, 489), (362, 493, 492), (493, 494, 492), (495, 496, 492), (497, 489, 344), (498, 499, 497), (499, 500, 497), (500, 502, 489), (502, 503, 489), (504, 505, 489), (505, 506, 489), (507, 508, 489), (508, 509, 489), (510, 511, 489), (512, 491, 489), (513, 512, 489), (511, 514, 513), (520, 369, 370), (364, 520, 368), (520, 519, 516), (519, 517, 518), (522, 524, 521), (520, 522, 519), (524, 527, 523), (530, 525, 526), (522, 530, 524), (529, 532, 528), (530, 529, 525), (532, 533, 1595), (530, 532, 529), (532, 534, 533), (532, 536, 535), (530, 536, 532), (536, 538, 537), (530, 541, 540), (543, 640, 520), (437, 545, 544), (438, 546, 545), (549, 551, 552), (552, 543, 545), (474, 555, 554), (556, 560, 553), (565, 567, 569), (472, 567, 555), (472, 560, 567), (480, 472, 479), (572, 571, 480), (483, 572, 481), (575, 572, 483), (574, 575, 483), (576, 485, 482), (576, 1596, 485), (1596, 573, 485), (576, 577, 1596), (577, 574, 573), (578, 574, 577), (488, 576, 486), (488, 578, 576), (579, 580, 487), (490, 579, 487), (581, 579, 490), (582, 491, 512), (587, 586, 491), (591, 589, 588), (584, 581, 491), (592, 593, 584), (594, 597, 584), (596, 598, 595), (600, 603, 599), (601, 604, 603), (606, 599, 605), (608, 610, 599), (612, 614, 599), (613, 615, 614), (617, 619, 618), (620, 599, 618), (541, 530, 624), (530, 627, 626), (627, 630, 628), (629, 630, 530), (629, 632, 631), (629, 633, 632), (629, 636, 634), (629, 637, 636), (622, 621, 639), (640, 629, 520), (641, 638, 640), (552, 641, 543), (472, 642, 552), (570, 643, 472), (571, 570, 480), (575, 646, 572), (647, 575, 574), (1598, 647, 574), (578, 1598, 574), (649, 648, 578), (650, 649, 488), (651, 650, 488), (652, 650, 651), (654, 653, 581), (666, 784, 599), (658, 657, 599), (659, 658, 655), (661, 599, 657), (664, 666, 599), (665, 664, 599), (664, 667, 666), (667, 668, 666), (670, 669, 666), (681, 680, 675), (687, 686, 677), (688, 687, 678), (692, 691, 689), (692, 693, 691), (692, 695, 693), (692, 701, 700), (692, 702, 701), (702, 704, 703), (704, 705, 1599), (692, 706, 705), (692, 690, 623), (638, 708, 629), (708, 692, 622), (692, 698, 696), (709, 711, 708), (713, 712, 709), (715, 714, 708), (709, 719, 717), (719, 720, 718), (710, 723, 692), (725, 724, 710), (692, 726, 707), (692, 727, 726), (722, 728, 692), (730, 729, 692), (734, 733, 721), (736, 735, 719), (736, 737, 735), (736, 738, 737), (740, 741, 638), (739, 719, 638), (743, 739, 741), (744, 743, 741), (745, 744, 741), (746, 745, 742), (747, 736, 739), (746, 742, 638), (749, 747, 746), (643, 748, 642), (752, 751, 643), (644, 752, 643), (645, 644, 570), (645, 752, 644), (755, 754, 646), (756, 755, 646), (753, 756, 646), (755, 758, 754), (759, 758, 755), (760, 757, 753), (761, 760, 753), (762, 761, 753), (763, 759, 757), (760, 763, 757), (765, 764, 761), (766, 765, 761), (767, 766, 762), (768, 767, 762), (764, 769, 760), (769, 754, 759), (648, 753, 575), (771, 774, 770), (772, 771, 770), (649, 772, 770), (779, 773, 649), (774, 762, 753), (775, 772, 649), (773, 775, 649), (776, 768, 762), (777, 776, 774), (778, 777, 771), (779, 778, 772), (780, 769, 779), (650, 779, 649), (781, 780, 779), (652, 781, 650), (674, 785, 673), (787, 786, 666), (787, 788, 786), (685, 793, 684), (687, 685, 686), (795, 794, 688), (790, 796, 785), (793, 800, 792), (796, 802, 666), (800, 802, 799), (802, 800, 793), (803, 802, 685), (804, 802, 803), (806, 805, 802), (808, 802, 807), (812, 811, 810), (814, 789, 802), (815, 816, 789), (816, 817, 789), (818, 819, 789), (822, 821, 738), (736, 824, 822), (824, 825, 823), (736, 828, 826), (736, 829, 828), (736, 830, 829), (736, 832, 830), (832, 834, 833), (736, 835, 834), (736, 837, 836), (736, 840, 839), (840, 841, 1600), (736, 843, 840), (844, 845, 843), (844, 846, 842), (844, 848, 846), (850, 849, 750), (751, 750, 748), (851, 850, 752), (769, 853, 754), (854, 851, 754), (855, 854, 754), (769, 855, 853), (769, 857, 855), (859, 858, 855), (857, 859, 856), (857, 860, 859), (862, 861, 780), (863, 862, 781), (862, 780, 781), (783, 863, 652), (865, 864, 782), (866, 865, 784), (789, 866, 788), (819, 868, 789), (869, 870, 789), (870, 871, 789), (872, 873, 789), (874, 875, 789), (876, 878, 880), (877, 879, 878), (882, 881, 880), (883, 882, 880), (886, 885, 789), (887, 886, 789), (888, 887, 881), (885, 889, 789), (891, 885, 886), (893, 892, 789), (889, 893, 789), (894, 889, 885), (890, 894, 885), (897, 896, 892), (1601, 898, 896), (910, 914, 909), (914, 917, 912), (916, 920, 915), (924, 923, 919), (923, 927, 922), (930, 932, 929), (933, 930, 926), (924, 933, 923), (931, 934, 904), (935, 934, 931), (935, 937, 936), (932, 1022, 937), (930, 1022, 932), (848, 938, 847), (939, 940, 1602), (942, 941, 940), (924, 911, 908), (943, 924, 844), (943, 844, 749), (944, 943, 849), (945, 849, 850), (946, 945, 850), (852, 946, 851), (857, 949, 860), (950, 852, 949), (857, 950, 949), (1603, 951, 950), (857, 1603, 950), (953, 952, 1603), (861, 954, 857), (954, 953, 857), (955, 954, 861), (956, 955, 862), (957, 956, 862), (958, 957, 864), (959, 958, 865), (961, 960, 959), (963, 962, 959), (867, 963, 959), (963, 965, 962), (867, 967, 966), (867, 1604, 967), (964, 1604, 867), (969, 968, 959), (970, 969, 959), (975, 974, 959), (968, 975, 959), (974, 961, 959), (980, 979, 968), (867, 982, 973), (983, 982, 867), (984, 983, 867), (981, 984, 867), (983, 986, 985), (989, 1002, 988), (990, 991, 1002), (991, 992, 1002), (1605, 993, 992), (993, 1002, 992), (994, 995, 1002), (995, 997, 1002), (996, 998, 997), (999, 1001, 998), (998, 1002, 997), (1003, 998, 1001), (1007, 1006, 998), (1008, 1007, 998), (1009, 1008, 998), (1011, 1010, 1002), (1006, 1011, 1002), (1013, 1012, 1002), (1015, 1014, 1002), (1016, 1015, 1002), (1017, 1013, 1002), (1018, 1012, 1013), (1020, 1019, 1018), (1021, 1012, 1019), (930, 1024, 1023), (930, 1026, 1025), (930, 1027, 1026), (1027, 933, 1028), (933, 1030, 1029), (933, 1031, 1030), (933, 1033, 1032), (933, 1035, 1034), (933, 1037, 1036), (933, 1038, 1037), (1038, 1041, 1040), (924, 1042, 1041), (1039, 1042, 924), (1048, 1045, 1039), (924, 1048, 1039), (1045, 1048, 1046), (1048, 1050, 1049), (924, 1051, 1050), (924, 1053, 1052), (924, 1055, 1054), (924, 1056, 1055), (1056, 1058, 1057), (924, 1060, 1059), (924, 1061, 1060), (1062, 1153, 944), (945, 944, 849), (1063, 1155, 945), (947, 945, 946), (1064, 1063, 947), (1066, 948, 852), (954, 1067, 1066), (1069, 1068, 1067), (954, 1068, 1069), (1073, 1072, 957), (958, 1073, 957), (1074, 1073, 958), (1080, 960, 1079), (960, 1074, 958), (1082, 1081, 960), (1083, 1082, 960), (1084, 1083, 960), (1085, 1074, 1081), (1086, 1074, 1085), (1087, 1088, 1074), (1088, 1089, 1074), (1093, 1076, 1075), (984, 1096, 1095), (984, 1097, 1096), (981, 1099, 1098), (981, 1100, 1099), (981, 1101, 1100), (981, 1103, 1101), (1105, 1104, 981), (981, 1107, 1106), (981, 1108, 1107), (981, 1109, 1108), (1114, 1115, 1111), (1117, 981, 1116), (1119, 1104, 1105), (1608, 1114, 1104), (1125, 1124, 1122), (1151, 1125, 1123), (1126, 1151, 1127), (1047, 1131, 1061), (1136, 1135, 1131), (1135, 1138, 1134), (1138, 1140, 1137), (1140, 1143, 1139), (1136, 1140, 1138), (1143, 1145, 1142), (1145, 1147, 1144), (1136, 1145, 1143), (1147, 1149, 1146), (1151, 1150, 1148), (1147, 1151, 1149), (1151, 1120, 1121), (1153, 1136, 1047), (1155, 1154, 1062), (1063, 1156, 1155), (1158, 1063, 1157), (1064, 1159, 1157), (1161, 1162, 1357), (1064, 1166, 1159), (1064, 1167, 1166), (1064, 1168, 1167), (1064, 1173, 1168), (1174, 1173, 1064), (1169, 1174, 1064), (1170, 1169, 1064), (1172, 1171, 1064), (1064, 1177, 1176), (1064, 1178, 1177), (1064, 1179, 1178), (1171, 1180, 1179), (1171, 1182, 1180), (1181, 1171, 1172), (1171, 1184, 1183), (1185, 1184, 1171), (1070, 1186, 1068), (1070, 1189, 1188), (1190, 1187, 1068), (954, 1190, 1068), (1193, 1192, 1070), (954, 1199, 1190), (1197, 1196, 948), (1198, 1197, 948), (1202, 1201, 948), (1203, 1202, 948), (1196, 1203, 948), (1212, 1211, 1208), (1217, 1216, 1214), (1219, 1218, 1215), (1221, 1165, 1164), (954, 1207, 1205), (954, 1210, 1207), (1071, 1222, 954), (954, 1213, 1210), (1223, 1213, 954), (1213, 1225, 1219), (954, 1228, 1227), (954, 1229, 1228), (954, 1230, 1229), (954, 1231, 1230), (1222, 1231, 954), (1071, 1234, 1233), (1071, 1235, 1234), (1071, 1236, 1235), (1071, 1237, 1236), (1241, 1071, 955), (1071, 1238, 1224), (1071, 1242, 1240), (1071, 1244, 1243), (1071, 1245, 1244), (1071, 1248, 1247), (1249, 1241, 956), (1250, 1249, 956), (1249, 1251, 1241), (1250, 1253, 1252), (1255, 1254, 1249), (1250, 1257, 1256), (1258, 1254, 1255), (1250, 1260, 1259), (1262, 1261, 1254), (1250, 1264, 1263), (1265, 1430, 1073), (1268, 1265, 1073), (1090, 1266, 1074), (1270, 1268, 1074), (1267, 1275, 1074), (1274, 1275, 1273), (1277, 1279, 1269), (1282, 1281, 1279), (1283, 1269, 1281), (1287, 1270, 1269), (1288, 1287, 1286), (1290, 1271, 1289), (1293, 1292, 1271), (1294, 1293, 1271), (1129, 1151, 1295), (1151, 1298, 1297), (1152, 1151, 1136), (1301, 1305, 1302), (1307, 1306, 1305), (1305, 1308, 1304), (1305, 1309, 1308), (1152, 1310, 1151), (1305, 1312, 1311), (1151, 1313, 1312), (1151, 1314, 1313), (1310, 1315, 1314), (1152, 1316, 1310), (1152, 1317, 1316), (1152, 1318, 1317), (1152, 1319, 1318), (1319, 1321, 1320), (1152, 1322, 1321), (1152, 1325, 1322), (1152, 1326, 1323), (1152, 1327, 1326), (1152, 1328, 1327), (1329, 1328, 1152), (1152, 1330, 1329), (1154, 1331, 1330), (1332, 1331, 1154), (1333, 1332, 1154), (1154, 1334, 1333), (1336, 1335, 1154), (1337, 1336, 1154), (1154, 1338, 1337), (1156, 1340, 1154), (1341, 1343, 1154), (1343, 1338, 1154), (1345, 1344, 1343), (1341, 1345, 1343), (1338, 1343, 1339), (1343, 1347, 1346), (1348, 1347, 1343), (1344, 1348, 1343), (1341, 1349, 1345), (1350, 1349, 1341), (1351, 1350, 1341), (1352, 1351, 1341), (1341, 1353, 1352), (1342, 1355, 1354), (1342, 1358, 1355), (1359, 1342, 1156), (1342, 1360, 1358), (1342, 1361, 1360), (1342, 1363, 1361), (1342, 1364, 1363), (1342, 1366, 1365), (1342, 1367, 1366), (1342, 1368, 1367), (1342, 1370, 1369), (1372, 1371, 1342), (1163, 1373, 1162), (1375, 1359, 1374), (1376, 1377, 1357), (1377, 1378, 1357), (1379, 1380, 1357), (1381, 1382, 1357), (1383, 1384, 1357), (1384, 1385, 1357), (1386, 1387, 1357), (1391, 1392, 1357), (1393, 1394, 1357), (1395, 1396, 1394), (1396, 1398, 1397), (1401, 1400, 1398), (1071, 1404, 1403), (1406, 1404, 1071), (1404, 1406, 1405), (1406, 1409, 1407), (1410, 1409, 1406), (1411, 1410, 1406), (1412, 1411, 1406), (1413, 1412, 1241), (1414, 1413, 1241), (1415, 1414, 1241), (1416, 1415, 1241), (1417, 1416, 1241), (1264, 1419, 1609), (1264, 1420, 1419), (1421, 1251, 1261), (1423, 1417, 1241), (1424, 1423, 1241), (1425, 1424, 1251), (1426, 1425, 1251), (1427, 1426, 1251), (1428, 1427, 1251), (1250, 1429, 1422), (1250, 1432, 1431), (1250, 1434, 1433), (1250, 1436, 1435), (1250, 1438, 1436), (1250, 1440, 1439), (1250, 1441, 1440), (1437, 1441, 1250), (1430, 1445, 1437), (1448, 1447, 1430), (1443, 1448, 1430), (1446, 1450, 1430), (1451, 1446, 1430), (1265, 1452, 1430), (1452, 1443, 1430), (1455, 1454, 1265), (1265, 1457, 1456), (1459, 1458, 1265), (1460, 1459, 1265), (1454, 1460, 1265), (1265, 1463, 1462), (1265, 1464, 1463), (1465, 1459, 1460), (1265, 1467, 1464), (1469, 1458, 1459), (1468, 1467, 1265), (1471, 1468, 1458), (1467, 1472, 1610), (1468, 1473, 1472), (1468, 1474, 1473), (1475, 1474, 1468), (1474, 1477, 1476), (1271, 1480, 1268), (1482, 1481, 1271), (1483, 1482, 1271), (1484, 1483, 1271), (1485, 1484, 1271), (1271, 1486, 1485), (1487, 1453, 1268), (1479, 1487, 1268), (1489, 1488, 1268), (1490, 1489, 1268), (1491, 1490, 1268), (1480, 1491, 1268), (1481, 1492, 1271), (1478, 1495, 1494), (1495, 1497, 1496), (1500, 1495, 1478), (1502, 1500, 1478), (1500, 1503, 1497), (1504, 1503, 1500), (1504, 1506, 1503), (1505, 1506, 1504), (1508, 1507, 1506), (1508, 1510, 1509), (1342, 1511, 1612), (1342, 1512, 1511), (1371, 1514, 1513), (1372, 1516, 1515), (1372, 1517, 1516), (1359, 1518, 1517), (1359, 1520, 1519), (1359, 1521, 1520), (1359, 1522, 1521), (1522, 1524, 1523), (1375, 1527, 1526), (1528, 1375, 1525), (1375, 1533, 1530), (1375, 1536, 1532), (1540, 1539, 1375), (1541, 1540, 1375), (1543, 1545, 1542), (1375, 1543, 1538), (1547, 1546, 1544), (1543, 1548, 1545), (1550, 1549, 1546), (1543, 1552, 1548), (1554, 1553, 1549), (1556, 1555, 1551), (1543, 1557, 1556), (1558, 1557, 1543), (1559, 1558, 1375), (1560, 1559, 1375), (1562, 1561, 1357), (1563, 1562, 1397), (1565, 1564, 1357), (1566, 1374, 1357), (1567, 1566, 1357), (1570, 1569, 1374), (1571, 1570, 1374), (1569, 1572, 1374), (1572, 1529, 1525), (1557, 1576, 1575), (1557, 1579, 1578), (1580, 1579, 1557), (1581, 1580, 1558), (1586, 1582, 1585), (1588, 1585, 1579)])
me_mesh.update()

# ---- objects
ob_mycurve = bpy.data.objects.new('myCurve', me_mesh)

# ---- transforms, parenting, visibility, modifiers, constraints
ob_mycurve.location = (0.0, 0.0, 0.0)
_m = ob_mycurve.modifiers.new('Auto Smooth', 'NODES')
_m.node_group = ng_auto_smooth
_gi = [s.identifier for s in ng_auto_smooth.interface.items_tree if s.item_type == 'SOCKET' and s.in_out == 'INPUT']
_m[_gi[1]] = 3.142  # Angle

# ---- collection membership
scene.collection.objects.link(ob_mycurve)

# ---- scene / render settings (as saved in the file)
scene.frame_start = 1; scene.frame_end = 250; scene.frame_set(1)
scene.render.engine = 'BLENDER_EEVEE_NEXT'
scene.cycles.sampling_pattern = 'TABULATED_SOBOL'
scene.cycles.use_light_tree = False
scene.view_settings.view_transform = 'Filmic'
bpy.context.view_layer.update()

# ---- added for rendering (the .blend has no active camera and no usable light): camera, sun
cam_auto = bpy.data.cameras.new('AutoCamera')
cam_auto.lens = 50.0
cam_auto.sensor_width = 36.0
cam_auto.clip_end = 1000.0
ob_auto_camera = bpy.data.objects.new('AutoCamera', cam_auto)
scene.collection.objects.link(ob_auto_camera)
ob_auto_camera.location = (106.124, 9.866, 5.23439)
ob_auto_camera.rotation_euler = (1.09748, -7.21219e-08, 0.694738)
scene.camera = ob_auto_camera
light_auto_sun = bpy.data.lights.new('AutoSun', 'SUN')
light_auto_sun.energy = 3.0
light_auto_sun.angle = 0.0523599
ob_auto_sun = bpy.data.objects.new('AutoSun', light_auto_sun)
scene.collection.objects.link(ob_auto_sun)
ob_auto_sun.rotation_euler = (0.872665, 0.174533, 0.523599)
bpy.context.view_layer.update()
